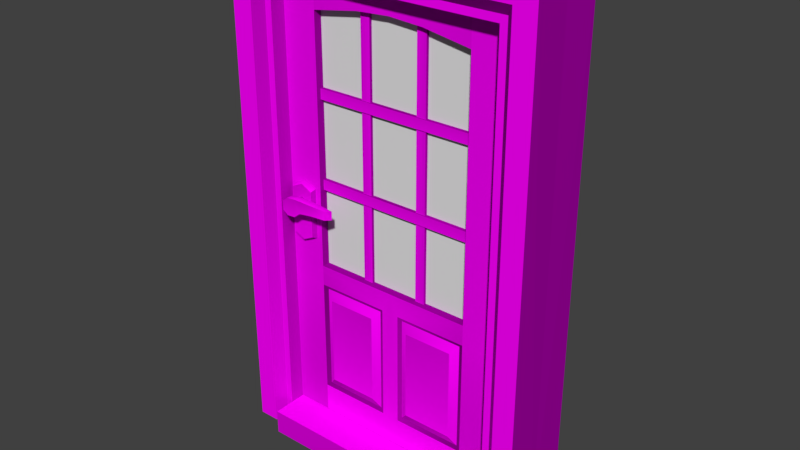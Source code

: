 # Source: doorWoodModernWindow.blend  (saved by Blender 2.81.16; exported with 4.5.12 LTS)
import bpy
from mathutils import Matrix  # noqa: F401  (used for matrix-valued properties, if any)

bpy.ops.wm.read_factory_settings(use_empty=True)
scene = bpy.context.scene
scene.name = 'Scene'

# ---- collections
col_collection_1 = bpy.data.collections.new('Collection 1'); scene.collection.children.link(col_collection_1)

# ---- images (referenced by path relative to the original .blend; pixels are not part of the script)
import os
ASSET_DIR = os.environ.get("B2B_ASSET_DIR", "")  # directory of the original .blend (textures are referenced by path, not embedded)
HERE = os.path.dirname(os.path.abspath(__file__))  # packed textures are extracted next to this script under _unpacked/

def load_image(name, relpath, width, height, colorspace="sRGB"):
    """Load a texture the original file referenced (path relative to the .blend, or extracted next to this script)."""
    p = next((c for c in (os.path.join(HERE, relpath), os.path.join(ASSET_DIR, relpath)) if relpath and os.path.exists(c)), "")
    if p:
        img = bpy.data.images.load(p, check_existing=True)
        img.name = name
    else:  # same state as the original file: an image datablock whose file is absent (Cycles renders it pink)
        img = bpy.data.images.new(name, width, height)
        img.source = "FILE"
        img.filepath = "//" + (relpath or name)
    img.colorspace_settings.name = colorspace
    return img
img_doors_modern_png = load_image('doors modern.png', 'Textures/doors modern.png', 1024, 1024, 'sRGB')

# ---- materials (node trees are filled in below, after node groups)
mat_vertexwood = bpy.data.materials.new('vertexWood')
mat_vertexwood.alpha_threshold = 0.0
mat_vertexwood.use_transparent_shadow = False
mat_vertexwood.diffuse_color = (0.3506, 0.1145, 0.04744, 1.0)
mat_vertexwood.roughness = 0.5
mat_vertexwood.specular_intensity = 0.2849
mat_vertexwood.line_color = (0.0, 0.0, 0.0, 1.0)
mat_glass = bpy.data.materials.new('glass')
mat_glass.use_transparent_shadow = False

# ---- node groups
ng_auto_smooth = bpy.data.node_groups.new('Auto Smooth', 'GeometryNodeTree')
_s = ng_auto_smooth.interface.new_socket(name='Geometry', in_out='OUTPUT', socket_type='NodeSocketGeometry')
_s = ng_auto_smooth.interface.new_socket(name='Geometry', in_out='INPUT', socket_type='NodeSocketGeometry')
_s = ng_auto_smooth.interface.new_socket(name='Angle', in_out='INPUT', socket_type='NodeSocketFloat')
_s.subtype = 'ANGLE'
_s.min_value = 0.0
_s.max_value = 3.142
ng_auto_smooth.is_modifier = True
_N = ng_auto_smooth.nodes; _L = ng_auto_smooth.links
n0 = _N.new('NodeGroupOutput'); n0.name = 'Group Output'; n0.location = (480, -100)
n1 = _N.new('NodeGroupInput'); n1.name = 'Group Input'; n1.location = (-420, -300)
n2 = _N.new('NodeGroupInput'); n2.name = 'Group Input.001'; n2.location = (-60, -100)
n3 = _N.new('GeometryNodeSetShadeSmooth'); n3.name = 'Set Shade Smooth'; n3.location = (120, -100)
n3.domain = 'EDGE'
n4 = _N.new('GeometryNodeSetShadeSmooth'); n4.name = 'Set Shade Smooth.001'; n4.location = (300, -100)
n5 = _N.new('GeometryNodeInputMeshEdgeAngle'); n5.name = 'Edge Angle'; n5.location = (-420, -220)
n6 = _N.new('GeometryNodeInputEdgeSmooth'); n6.name = 'Is Edge Smooth'; n6.location = (-60, -160)
n7 = _N.new('GeometryNodeInputShadeSmooth'); n7.name = 'Is Face Smooth'; n7.location = (-240, -340)
n8 = _N.new('FunctionNodeBooleanMath'); n8.name = 'Boolean Math'; n8.location = (-60, -220)
n9 = _N.new('FunctionNodeCompare'); n9.name = 'Compare'; n9.location = (-240, -180)
n9.operation = 'LESS_EQUAL'
_L.new(n5.outputs[0], n9.inputs[0])
_L.new(n4.outputs[0], n0.inputs[0])
_L.new(n1.outputs[1], n9.inputs[1])
_L.new(n9.outputs[0], n8.inputs[0])
_L.new(n7.outputs[0], n8.inputs[1])
_L.new(n2.outputs[0], n3.inputs[0])
_L.new(n6.outputs[0], n3.inputs[1])
_L.new(n3.outputs[0], n4.inputs[0])
_L.new(n8.outputs[0], n3.inputs[2])
n0.is_active_output = True

# ---- material node trees
mat_vertexwood.use_nodes = True; mat_vertexwood.node_tree.nodes.clear()
_N = mat_vertexwood.node_tree.nodes; _L = mat_vertexwood.node_tree.links
n0 = _N.new('ShaderNodeOutputMaterial'); n0.name = 'Material Output'; n0.location = (300, 300)
n1 = _N.new('ShaderNodeBsdfPrincipled'); n1.name = 'Principled BSDF'; n1.location = (-1, 288)
n1.distribution = 'GGX'
n1.subsurface_method = 'BURLEY'
n1.inputs[2].default_value = 0.4
n1.inputs[3].default_value = 1.45
n1.inputs[13].default_value = 0.0
n1.inputs[27].default_value = (0.0, 0.0, 0.0, 1.0)
n1.inputs[28].default_value = 1.0
n2 = _N.new('ShaderNodeMix'); n2.name = 'Mix'; n2.location = (169, 585)
n2.data_type = 'RGBA'
n2.blend_type = 'MULTIPLY'
n2.inputs[0].default_value = 1.0
n3 = _N.new('ShaderNodeTexImage'); n3.name = 'Image Texture'; n3.location = (-366, 407)
n3.image = img_doors_modern_png
n3.interpolation = 'Closest'
n4 = _N.new('ShaderNodeVertexColor'); n4.name = 'Vertex Color'; n4.location = (-70, 518)
_L.new(n1.outputs[0], n0.inputs[0])
_L.new(n4.outputs[0], n2.inputs[7])
_L.new(n2.outputs[2], n1.inputs[0])
_L.new(n3.outputs[0], n2.inputs[6])
n0.is_active_output = True
mat_glass.use_nodes = True; mat_glass.node_tree.nodes.clear()
_N = mat_glass.node_tree.nodes; _L = mat_glass.node_tree.links
n0 = _N.new('ShaderNodeOutputMaterial'); n0.name = 'Material Output'; n0.location = (300, 300)
n1 = _N.new('ShaderNodeBsdfPrincipled'); n1.name = 'Principled BSDF'; n1.location = (10, 300)
n1.distribution = 'GGX'
n1.subsurface_method = 'BURLEY'
n1.inputs[3].default_value = 1.45
n1.inputs[27].default_value = (0.0, 0.0, 0.0, 1.0)
n1.inputs[28].default_value = 1.0
_L.new(n1.outputs[0], n0.inputs[0])
n0.is_active_output = True

# ---- world
world_world = bpy.data.worlds.new('World'); scene.world = world_world
world_world.color = (0.05088, 0.05088, 0.05088)
world_world.use_sun_shadow = False
world_world.sun_shadow_jitter_overblur = 0.0
world_world.cycles.sampling_method = 'MANUAL'

# ---- meshes
me_cube_002 = bpy.data.meshes.new('Cube.002')
me_cube_002.from_pydata([(0.4861, -0.1159, -0.04915), (0.4861, -0.1159, 1.705), (0.4583, -0.1994, 0.04234), (0.4583, -0.1994, -0.04915), (0.6037, -0.1489, 1.829), (0.4583, -0.1159, 1.678), (0.4583, -0.1159, -0.04915), (0.6001, -0.1489, -0.04915), (0.5195, -0.1489, 1.746), (0.5195, -0.1489, -0.04915), (-2.086e-07, -0.1159, 1.678), (-2.384e-07, -0.1159, 1.705), (0.0, -0.1489, 1.829), (0.0, -0.1489, 1.746), (0.6011, 0.0, 1.831), (0.6011, 0.0, -0.04915), (-1.192e-07, 0.0, 1.831), (0.0, -0.1994, 0.04234), (0.0, -0.1994, -0.04915), (0.4583, 0.0, 1.678), (-1.937e-07, 0.0, 1.678), (0.4583, 0.0, 0.04234), (0.4583, 0.0, -0.04915), (0.0, 0.0, 0.04234)], [], [(15, 14, 4, 7), (19, 22, 6, 5), (17, 18, 3, 2), (7, 4, 8, 9), (0, 1, 5, 6), (9, 8, 1, 0), (8, 13, 11, 1), (1, 11, 10, 5), (4, 12, 13, 8), (19, 5, 10, 20), (14, 16, 12, 4), (17, 2, 21, 23), (2, 3, 22, 21)])
_uv = me_cube_002.uv_layers.new(name='UVMap')
_uv.uv.foreach_set('vector', [0.4547, 0.6203, 0.4538, 0.6056, 0.4548, 0.6055, 0.4554, 0.6204, 0.4545, 0.6072, 0.4551, 0.6198, 0.4558, 0.62, 0.4554, 0.6072, 0.3869, 0.6081, 0.3869, 0.6087, 0.3859, 0.6098, 0.3859, 0.6092, 0.4515, 0.6173, 0.4509, 0.603, 0.4512, 0.6037, 0.4517, 0.6171, 0.4517, 0.617, 0.4512, 0.6039, 0.4514, 0.6042, 0.4518, 0.617, 0.4517, 0.6171, 0.4512, 0.6037, 0.4512, 0.6039, 0.4517, 0.617, 0.4512, 0.6037, 0.4526, 0.6039, 0.4526, 0.6041, 0.4512, 0.6039, 0.4512, 0.6039, 0.4526, 0.6041, 0.4527, 0.6043, 0.4514, 0.6042, 0.4509, 0.603, 0.4526, 0.6034, 0.4526, 0.6039, 0.4512, 0.6037, 0.4545, 0.6072, 0.4554, 0.6072, 0.4567, 0.6073, 0.4559, 0.6074, 0.4538, 0.6056, 0.4557, 0.606, 0.4565, 0.6059, 0.4548, 0.6055, 0.3869, 0.6081, 0.3859, 0.6092, 0.3859, 0.6092, 0.3869, 0.6081, 0.3859, 0.6092, 0.3859, 0.6098, 0.3859, 0.6098, 0.3859, 0.6092])
_ca = me_cube_002.color_attributes.new('Col', 'BYTE_COLOR', 'CORNER')
_ca.data.foreach_set('color', [0.3968, 0.3968, 0.3968, 1.0, 0.402, 0.402, 0.402, 1.0, 0.402, 0.402, 0.402, 1.0, 0.3968, 0.3968, 0.3968, 1.0, 0.5333, 0.5333, 0.5333, 1.0, 0.552, 0.552, 0.552, 1.0, 0.5395, 0.5395, 0.5395, 1.0, 0.5333, 0.5333, 0.5333, 1.0, 0.7305, 0.7305, 0.7305, 1.0, 0.6867, 0.6867, 0.6867, 1.0, 0.7379, 0.7379, 0.7379, 1.0, 0.7529, 0.7529, 0.7529, 1.0, 1.0, 1.0, 1.0, 1.0, 1.0, 1.0, 1.0, 1.0, 1.0, 1.0, 1.0, 1.0, 1.0, 1.0, 1.0, 1.0, 1.0, 1.0, 1.0, 1.0, 1.0, 1.0, 1.0, 1.0, 1.0, 1.0, 1.0, 1.0, 1.0, 1.0, 1.0, 1.0, 0.7529, 0.7529, 0.7529, 1.0, 0.5029, 0.5029, 0.5029, 1.0, 0.5029, 0.5029, 0.5029, 1.0, 0.7529, 0.7529, 0.7529, 1.0, 0.5029, 0.5029, 0.5029, 1.0, 0.2831, 0.2831, 0.2831, 1.0, 0.2542, 0.2542, 0.2542, 1.0, 0.5029, 0.5029, 0.5029, 1.0, 1.0, 1.0, 1.0, 1.0, 1.0, 1.0, 1.0, 1.0, 1.0, 1.0, 1.0, 1.0, 1.0, 1.0, 1.0, 1.0, 1.0, 1.0, 1.0, 1.0, 1.0, 1.0, 1.0, 1.0, 1.0, 1.0, 1.0, 1.0, 1.0, 1.0, 1.0, 1.0, 0.5333, 0.5333, 0.5333, 1.0, 0.5333, 0.5333, 0.5333, 1.0, 0.5029, 0.5029, 0.5029, 1.0, 0.5029, 0.5029, 0.5029, 1.0, 0.402, 0.402, 0.402, 1.0, 0.4179, 0.4179, 0.4179, 1.0, 0.4179, 0.4179, 0.4179, 1.0, 0.402, 0.402, 0.402, 1.0, 1.0, 1.0, 1.0, 1.0, 1.0, 1.0, 1.0, 1.0, 1.0, 1.0, 1.0, 1.0, 1.0, 1.0, 1.0, 1.0, 0.162, 0.162, 0.162, 1.0, 0.162, 0.162, 0.162, 1.0, 0.162, 0.162, 0.162, 1.0, 0.162, 0.162, 0.162, 1.0])
me_cube_002.materials.append(mat_vertexwood)
me_cube_002.use_remesh_preserve_volume = False
me_cube_002.use_remesh_preserve_attributes = False
me_cube_002.use_mirror_vertex_groups = False
me_cube_002.use_paint_bone_selection = False
me_cube_002.use_paint_mask = True
me_cube_002.update()
me_cube = bpy.data.meshes.new('Cube')
me_cube.from_pydata([(0.001503, -0.05605, 0.04442), (0.001503, -0.05605, 1.666), (-0.1378, -0.05605, 0.15), (-0.4223, -0.05605, 0.5762), (-0.4223, -0.05605, 0.15), (-0.1547, -0.04882, 0.5625), (-0.1547, -0.04882, 0.1637), (-0.4076, -0.04882, 0.1637), (-0.4076, -0.04882, 0.5625), (-0.1849, -0.06525, 0.1968), (-0.1849, -0.06525, 0.5294), (-0.3773, -0.06525, 0.5294), (-0.3773, -0.06525, 0.1968), (-0.1378, -0.05605, 1.565), (0.001503, -0.05605, 1.606), (0.001503, -0.05605, 0.1528), (0.001503, -0.05605, 0.6542), (-0.1378, -0.05605, 0.6519), (0.001503, -0.05605, 0.575), (-0.1378, -0.05605, 0.5762), (-0.1378, -0.05605, 1.666), (-0.1378, -0.05605, 0.04442), (-0.3598, -0.03493, 0.6438), (-0.3216, -0.03493, 0.6438), (-0.3598, -0.03493, 1.606), (-0.3216, -0.03493, 1.606), (-0.1332, -0.03872, 1.264), (-0.1332, -0.03872, 1.302), (-0.1332, -0.03872, 0.9396), (-0.1332, -0.03872, 0.9778), (-0.1261, -0.02382, 0.6396), (-0.1261, -0.02382, 1.617), (-0.3244, -0.05605, 1.666), (-0.3244, -0.05605, 1.594), (-0.916, -0.05605, 0.04442), (-0.916, -0.05605, 1.666), (-0.4572, -0.05605, 1.666), (-0.4572, -0.05605, 0.04442), (-0.7767, -0.05605, 0.15), (-0.4922, -0.05605, 0.5762), (-0.4922, -0.05605, 0.15), (-0.7598, -0.04882, 0.5625), (-0.7598, -0.04882, 0.1637), (-0.5069, -0.04882, 0.1637), (-0.5069, -0.04882, 0.5625), (-0.7295, -0.06525, 0.1968), (-0.7295, -0.06525, 0.5294), (-0.5372, -0.06525, 0.5294), (-0.5372, -0.06525, 0.1968), (-0.4572, -0.05605, 0.6519), (-0.7767, -0.05605, 1.565), (-0.4572, -0.05605, 1.602), (-0.916, -0.05605, 1.606), (-0.916, -0.05605, 0.1528), (-0.916, -0.05605, 0.6542), (-0.7767, -0.05605, 0.6519), (-0.916, -0.05605, 0.575), (-0.7767, -0.05605, 0.5762), (-0.7767, -0.05605, 1.666), (-0.7767, -0.05605, 0.04442), (-0.4572, -0.05605, 0.151), (-0.5547, -0.03493, 0.6438), (-0.5928, -0.03493, 0.6438), (-0.5547, -0.03493, 1.606), (-0.5928, -0.03493, 1.606), (-0.7812, -0.03872, 1.264), (-0.7812, -0.03872, 1.302), (-0.4572, -0.03872, 1.264), (-0.4572, -0.03872, 1.302), (-0.7812, -0.03872, 0.9396), (-0.7812, -0.03872, 0.9778), (-0.4572, -0.03872, 0.9396), (-0.4572, -0.03872, 0.9778), (-0.7883, -0.02382, 0.6396), (-0.7883, -0.02382, 1.617), (-0.4572, -0.02382, 1.617), (-0.4572, -0.02382, 0.6396), (-0.59, -0.05605, 1.666), (-0.59, -0.05605, 1.594), (0.001503, 0.05605, 0.04442), (0.001503, 0.05605, 1.666), (-0.1378, 0.05605, 0.15), (-0.4223, 0.05605, 0.5762), (-0.4223, 0.05605, 0.15), (-0.1547, 0.04882, 0.5625), (-0.1547, 0.04882, 0.1637), (-0.4076, 0.04882, 0.1637), (-0.4076, 0.04882, 0.5625), (-0.1849, 0.06525, 0.1968), (-0.1849, 0.06525, 0.5294), (-0.3773, 0.06525, 0.5294), (-0.3773, 0.06525, 0.1968), (-0.1378, 0.05605, 1.565), (0.001503, 0.0, 0.04442), (0.001503, 0.05605, 1.606), (0.001503, 0.05605, 0.1528), (0.001503, 0.05605, 0.6542), (-0.1378, 0.05605, 0.6519), (0.001503, 0.05605, 0.575), (-0.1378, 0.05605, 0.5762), (0.001503, 0.0, 0.1528), (0.001503, 0.0, 1.666), (0.001503, 0.0, 1.606), (0.001503, 0.0, 0.6542), (0.001503, 0.0, 0.575), (-0.1378, 0.05605, 1.666), (-0.1161, 0.0, 1.666), (-0.1378, 0.05605, 0.04442), (-0.1161, 0.0, 0.04442), (-0.1378, 0.0, 0.6519), (-0.1378, 0.0, 1.565), (-0.3598, 0.03493, 0.6438), (-0.3216, 0.03493, 0.6438), (-0.3216, 0.0, 0.6438), (-0.3598, 0.0, 0.6438), (-0.3216, 0.0, 1.606), (-0.3598, 0.0, 1.606), (-0.3598, 0.03493, 1.606), (-0.3216, 0.03493, 1.606), (-0.1332, 0.03872, 1.264), (-0.1332, 0.03872, 1.302), (-0.1332, 0.0, 1.302), (-0.1332, 0.0, 1.264), (-0.1332, 0.03872, 0.9396), (-0.1332, 0.03872, 0.9778), (-0.1332, 0.0, 0.9778), (-0.1332, 0.0, 0.9396), (-0.1261, 0.02382, 0.6396), (-0.1261, 0.02382, 1.617), (-0.3244, 0.05605, 1.666), (-0.3244, 0.05605, 1.594), (-0.3156, 0.0, 1.666), (-0.3244, 0.0, 1.594), (-0.916, 0.05605, 0.04442), (-0.916, 0.05605, 1.666), (-0.4572, 0.05605, 1.666), (-0.4572, 0.05605, 0.04442), (-0.7767, 0.05605, 0.15), (-0.4922, 0.05605, 0.5762), (-0.4922, 0.05605, 0.15), (-0.7598, 0.04882, 0.5625), (-0.7598, 0.04882, 0.1637), (-0.5069, 0.04882, 0.1637), (-0.5069, 0.04882, 0.5625), (-0.7295, 0.06525, 0.1968), (-0.7295, 0.06525, 0.5294), (-0.5372, 0.06525, 0.5294), (-0.5372, 0.06525, 0.1968), (-0.4572, 0.05605, 0.6519), (-0.7767, 0.05605, 1.565), (-0.4572, 0.05605, 1.602), (-0.916, 0.0, 0.04442), (-0.4572, 0.0, 0.04442), (-0.4572, 0.0, 1.666), (-0.916, 0.05605, 1.606), (-0.916, 0.05605, 0.1528), (-0.916, 0.05605, 0.6542), (-0.7767, 0.05605, 0.6519), (-0.916, 0.05605, 0.575), (-0.7767, 0.05605, 0.5762), (-0.916, 0.0, 0.1528), (-0.916, 0.0, 1.666), (-0.916, 0.0, 1.606), (-0.916, 0.0, 0.6542), (-0.916, 0.0, 0.575), (-0.7767, 0.05605, 1.666), (-0.7984, 0.0, 1.666), (-0.7767, 0.05605, 0.04442), (-0.7984, 0.0, 0.04442), (-0.4572, 0.05605, 0.151), (-0.7767, 0.0, 0.6519), (-0.4572, 0.0, 0.6519), (-0.7767, 0.0, 1.565), (-0.4572, 0.0, 1.602), (-0.5547, 0.03493, 0.6438), (-0.5928, 0.03493, 0.6438), (-0.5928, 0.0, 0.6438), (-0.5547, 0.0, 0.6438), (-0.5928, 0.0, 1.606), (-0.5547, 0.0, 1.606), (-0.5547, 0.03493, 1.606), (-0.5928, 0.03493, 1.606), (-0.7812, 0.03872, 1.264), (-0.7812, 0.03872, 1.302), (-0.7812, 0.0, 1.302), (-0.7812, 0.0, 1.264), (-0.4572, 0.0, 1.302), (-0.4572, 0.0, 1.264), (-0.4572, 0.03872, 1.264), (-0.4572, 0.03872, 1.302), (-0.7812, 0.03872, 0.9396), (-0.7812, 0.03872, 0.9778), (-0.7812, 0.0, 0.9778), (-0.7812, 0.0, 0.9396), (-0.4572, 0.0, 0.9778), (-0.4572, 0.0, 0.9396), (-0.4572, 0.03872, 0.9396), (-0.4572, 0.03872, 0.9778), (-0.7883, 0.02382, 0.6396), (-0.7883, 0.02382, 1.617), (-0.4572, 0.02382, 1.617), (-0.4572, 0.02382, 0.6396), (-0.59, 0.05605, 1.666), (-0.59, 0.05605, 1.594), (-0.5989, 0.0, 1.666), (-0.59, 0.0, 1.594), (-0.8933, -0.07616, 0.7621), (-0.8933, -0.07616, 0.9333), (-0.8057, -0.07616, 0.7621), (-0.8057, -0.07616, 0.9333), (-0.8495, -0.07616, 0.7415), (-0.8495, -0.07616, 0.9539), (-0.9056, -0.03229, 0.7455), (-0.9056, -0.03229, 0.9499), (-0.7934, -0.03229, 0.7455), (-0.7934, -0.03229, 0.9499), (-0.8495, -0.03229, 0.9745), (-0.8495, -0.03229, 0.7209), (-0.8879, -0.1348, 0.9005), (-0.8879, -0.1348, 0.8664), (-0.8495, -0.05558, 0.9057), (-0.8495, -0.1119, 0.9057), (-0.8337, -0.05558, 0.8992), (-0.8337, -0.1119, 0.8992), (-0.8272, -0.05558, 0.8835), (-0.8272, -0.1119, 0.8835), (-0.8337, -0.05558, 0.8677), (-0.8337, -0.1119, 0.8677), (-0.8495, -0.05558, 0.8612), (-0.8495, -0.1119, 0.8612), (-0.8652, -0.05558, 0.8677), (-0.8652, -0.1119, 0.8677), (-0.8718, -0.05558, 0.8835), (-0.8718, -0.1119, 0.8835), (-0.8652, -0.05558, 0.8992), (-0.8652, -0.1119, 0.8992), (-0.8879, -0.1055, 0.8664), (-0.8879, -0.1055, 0.9005), (-0.6949, -0.1254, 0.8791), (-0.6949, -0.1254, 0.913), (-0.6778, -0.1055, 0.8784), (-0.6778, -0.1055, 0.9112), (-0.8677, -0.1055, 0.9159), (-0.8335, -0.1055, 0.9204), (-0.8335, -0.1055, 0.853), (-0.8677, -0.1055, 0.851), (-0.8335, -0.1348, 0.9204), (-0.8677, -0.1348, 0.9159), (-0.8677, -0.1348, 0.851), (-0.8335, -0.1348, 0.853), (-0.8081, -0.1055, 0.9202), (-0.7481, -0.1055, 0.9188), (-0.7481, -0.1055, 0.8814), (-0.8081, -0.1055, 0.8733), (-0.7485, -0.1338, 0.9183), (-0.8081, -0.1348, 0.9202), (-0.8081, -0.1348, 0.8733), (-0.7485, -0.1338, 0.8804), (-0.8933, 0.07616, 0.7621), (-0.8933, 0.07616, 0.9333), (-0.8057, 0.07616, 0.7621), (-0.8057, 0.07616, 0.9333), (-0.8495, 0.07616, 0.7415), (-0.8495, 0.07616, 0.9539), (-0.9056, 0.03229, 0.7455), (-0.9056, 0.03229, 0.9499), (-0.7934, 0.03229, 0.7455), (-0.7934, 0.03229, 0.9499), (-0.8495, 0.03229, 0.9745), (-0.8495, 0.03229, 0.7209), (-0.8879, 0.1348, 0.9005), (-0.8879, 0.1348, 0.8664), (-0.8495, 0.05558, 0.9057), (-0.8495, 0.1119, 0.9057), (-0.8337, 0.05558, 0.8992), (-0.8337, 0.1119, 0.8992), (-0.8272, 0.05558, 0.8835), (-0.8272, 0.1119, 0.8835), (-0.8337, 0.05558, 0.8677), (-0.8337, 0.1119, 0.8677), (-0.8495, 0.05558, 0.8612), (-0.8495, 0.1119, 0.8612), (-0.8652, 0.05558, 0.8677), (-0.8652, 0.1119, 0.8677), (-0.8718, 0.05558, 0.8835), (-0.8718, 0.1119, 0.8835), (-0.8652, 0.05558, 0.8992), (-0.8652, 0.1119, 0.8992), (-0.8879, 0.1055, 0.8664), (-0.8879, 0.1055, 0.9005), (-0.6949, 0.1254, 0.8791), (-0.6949, 0.1254, 0.913), (-0.6778, 0.1055, 0.8784), (-0.6778, 0.1055, 0.9112), (-0.8677, 0.1055, 0.9159), (-0.8335, 0.1055, 0.9204), (-0.8335, 0.1055, 0.853), (-0.8677, 0.1055, 0.851), (-0.8335, 0.1348, 0.9204), (-0.8677, 0.1348, 0.9159), (-0.8677, 0.1348, 0.851), (-0.8335, 0.1348, 0.853), (-0.8081, 0.1055, 0.9202), (-0.7481, 0.1055, 0.9188), (-0.7481, 0.1055, 0.8814), (-0.8081, 0.1055, 0.8733), (-0.7485, 0.1338, 0.9183), (-0.8081, 0.1348, 0.9202), (-0.8081, 0.1348, 0.8733), (-0.7485, 0.1338, 0.8804)], [], [(2, 15, 18, 19), (17, 49, 3, 19), (2, 19, 5, 6), (100, 104, 18, 15), (37, 21, 2, 4), (49, 60, 4, 3), (9, 10, 11, 12), (3, 4, 7, 8), (4, 2, 6, 7), (19, 3, 8, 5), (6, 5, 10, 9), (5, 8, 11, 10), (8, 7, 12, 11), (7, 6, 9, 12), (17, 16, 14, 13), (0, 21, 108, 93), (32, 20, 106, 131), (14, 1, 20, 13), (18, 16, 17, 19), (100, 15, 0, 93), (101, 1, 14, 102), (103, 16, 18, 104), (103, 102, 14, 16), (33, 32, 36, 51), (106, 20, 1, 101), (108, 21, 37, 152), (60, 37, 4), (0, 15, 2, 21), (13, 110, 109, 17), (33, 132, 110, 13), (17, 109, 171, 49), (23, 22, 114, 113), (25, 115, 116, 24), (113, 115, 25, 23), (22, 24, 116, 114), (23, 25, 24, 22), (27, 26, 122, 121), (121, 186, 68, 27), (26, 67, 187, 122), (27, 68, 67, 26), (29, 28, 126, 125), (125, 194, 72, 29), (28, 71, 195, 126), (29, 72, 71, 28), (30, 31, 75, 76), (51, 173, 132, 33), (13, 20, 32, 33), (36, 32, 131, 153), (38, 57, 56, 53), (55, 57, 39, 49), (38, 42, 41, 57), (160, 53, 56, 164), (37, 40, 38, 59), (49, 39, 40, 60), (45, 48, 47, 46), (39, 44, 43, 40), (40, 43, 42, 38), (57, 41, 44, 39), (42, 45, 46, 41), (41, 46, 47, 44), (44, 47, 48, 43), (43, 48, 45, 42), (55, 50, 52, 54), (34, 151, 168, 59), (77, 204, 166, 58), (52, 50, 58, 35), (56, 57, 55, 54), (160, 151, 34, 53), (161, 162, 52, 35), (163, 164, 56, 54), (163, 54, 52, 162), (78, 51, 36, 77), (166, 161, 35, 58), (168, 152, 37, 59), (60, 40, 37), (34, 59, 38, 53), (50, 55, 170, 172), (78, 50, 172, 205), (55, 49, 171, 170), (62, 176, 177, 61), (64, 63, 179, 178), (176, 62, 64, 178), (61, 177, 179, 63), (62, 61, 63, 64), (66, 184, 185, 65), (68, 67, 187, 186), (184, 66, 68, 186), (65, 185, 187, 67), (66, 65, 67, 68), (70, 192, 193, 69), (72, 71, 195, 194), (192, 70, 72, 194), (69, 193, 195, 71), (70, 69, 71, 72), (73, 76, 75, 74), (51, 78, 205, 173), (50, 78, 77, 58), (36, 153, 204, 77), (81, 99, 98, 95), (97, 99, 82, 148), (81, 85, 84, 99), (100, 95, 98, 104), (136, 83, 81, 107), (148, 82, 83, 169), (88, 91, 90, 89), (82, 87, 86, 83), (83, 86, 85, 81), (99, 84, 87, 82), (85, 88, 89, 84), (84, 89, 90, 87), (87, 90, 91, 86), (86, 91, 88, 85), (97, 92, 94, 96), (79, 93, 108, 107), (129, 131, 106, 105), (94, 92, 105, 80), (98, 99, 97, 96), (100, 93, 79, 95), (101, 102, 94, 80), (103, 104, 98, 96), (103, 96, 94, 102), (130, 150, 135, 129), (106, 101, 80, 105), (108, 152, 136, 107), (169, 83, 136), (79, 107, 81, 95), (92, 97, 109, 110), (130, 92, 110, 132), (97, 148, 171, 109), (112, 113, 114, 111), (118, 117, 116, 115), (113, 112, 118, 115), (111, 114, 116, 117), (112, 111, 117, 118), (120, 121, 122, 119), (121, 120, 189, 186), (119, 122, 187, 188), (120, 119, 188, 189), (124, 125, 126, 123), (125, 124, 197, 194), (123, 126, 195, 196), (124, 123, 196, 197), (127, 201, 200, 128), (150, 130, 132, 173), (92, 130, 129, 105), (135, 153, 131, 129), (137, 155, 158, 159), (157, 148, 138, 159), (137, 159, 140, 141), (160, 164, 158, 155), (136, 167, 137, 139), (148, 169, 139, 138), (144, 145, 146, 147), (138, 139, 142, 143), (139, 137, 141, 142), (159, 138, 143, 140), (141, 140, 145, 144), (140, 143, 146, 145), (143, 142, 147, 146), (142, 141, 144, 147), (157, 156, 154, 149), (133, 167, 168, 151), (202, 165, 166, 204), (154, 134, 165, 149), (158, 156, 157, 159), (160, 155, 133, 151), (161, 134, 154, 162), (163, 156, 158, 164), (163, 162, 154, 156), (203, 202, 135, 150), (166, 165, 134, 161), (168, 167, 136, 152), (169, 136, 139), (133, 155, 137, 167), (149, 172, 170, 157), (203, 205, 172, 149), (157, 170, 171, 148), (175, 174, 177, 176), (181, 178, 179, 180), (176, 178, 181, 175), (174, 180, 179, 177), (175, 181, 180, 174), (183, 182, 185, 184), (189, 186, 187, 188), (184, 186, 189, 183), (182, 188, 187, 185), (183, 189, 188, 182), (191, 190, 193, 192), (197, 194, 195, 196), (192, 194, 197, 191), (190, 196, 195, 193), (191, 197, 196, 190), (198, 199, 200, 201), (150, 173, 205, 203), (149, 165, 202, 203), (135, 202, 204, 153), (214, 215, 209, 208), (210, 211, 207, 206), (217, 214, 208, 210), (216, 213, 207, 211), (215, 216, 211, 209), (212, 217, 210, 206), (208, 209, 211, 210), (206, 207, 213, 212), (238, 239, 254, 257), (252, 251, 241, 240), (220, 221, 223, 222), (236, 237, 242, 245), (222, 223, 225, 224), (236, 245, 248, 219), (244, 253, 256, 249), (224, 225, 227, 226), (248, 247, 218, 219), (226, 227, 229, 228), (240, 241, 239, 238), (228, 229, 231, 230), (256, 255, 246, 249), (244, 243, 250, 253), (230, 231, 233, 232), (223, 221, 235, 233, 231, 229, 227, 225), (219, 218, 237, 236), (232, 233, 235, 234), (250, 243, 246, 255), (242, 237, 218, 247), (234, 235, 221, 220), (220, 222, 224, 226, 228, 230, 232, 234), (243, 244, 245, 242), (247, 248, 249, 246), (244, 249, 248, 245), (242, 247, 246, 243), (252, 240, 238, 257), (251, 252, 253, 250), (255, 256, 257, 254), (252, 257, 256, 253), (250, 255, 254, 251), (241, 251, 254, 239), (266, 260, 261, 267), (262, 258, 259, 263), (269, 262, 260, 266), (268, 263, 259, 265), (267, 261, 263, 268), (264, 258, 262, 269), (260, 262, 263, 261), (258, 264, 265, 259), (290, 309, 306, 291), (304, 292, 293, 303), (272, 274, 275, 273), (288, 297, 294, 289), (274, 276, 277, 275), (288, 271, 300, 297), (296, 301, 308, 305), (276, 278, 279, 277), (300, 271, 270, 299), (278, 280, 281, 279), (292, 290, 291, 293), (280, 282, 283, 281), (308, 301, 298, 307), (296, 305, 302, 295), (282, 284, 285, 283), (275, 277, 279, 281, 283, 285, 287, 273), (271, 288, 289, 270), (284, 286, 287, 285), (302, 307, 298, 295), (294, 299, 270, 289), (286, 272, 273, 287), (272, 286, 284, 282, 280, 278, 276, 274), (295, 294, 297, 296), (299, 298, 301, 300), (296, 297, 300, 301), (294, 295, 298, 299), (304, 309, 290, 292), (303, 302, 305, 304), (307, 306, 309, 308), (304, 305, 308, 309), (302, 303, 306, 307), (293, 291, 306, 303)])
me_cube.polygons.foreach_set('use_smooth', [True] * 276)
me_cube.polygons.foreach_set('material_index', [0, 0, 0, 0, 0, 0, 0, 0, 0, 0, 0, 0, 0, 0, 0, 0, 0, 0, 0, 0, 0, 0, 0, 0, 0, 0, 0, 0, 0, 0, 0, 0, 0, 0, 0, 0, 0, 0, 0, 0, 0, 0, 0, 0, 1, 0, 0, 0, 0, 0, 0, 0, 0, 0, 0, 0, 0, 0, 0, 0, 0, 0, 0, 0, 0, 0, 0, 0, 0, 0, 0, 0, 0, 0, 0, 0, 0, 0, 0, 0, 0, 0, 0, 0, 0, 0, 0, 0, 0, 0, 0, 0, 0, 0, 1, 0, 0, 0, 0, 0, 0, 0, 0, 0, 0, 0, 0, 0, 0, 0, 0, 0, 0, 0, 0, 0, 0, 0, 0, 0, 0, 0, 0, 0, 0, 0, 0, 0, 0, 0, 0, 0, 0, 0, 0, 0, 0, 0, 0, 0, 0, 0, 1, 0, 0, 0, 0, 0, 0, 0, 0, 0, 0, 0, 0, 0, 0, 0, 0, 0, 0, 0, 0, 0, 0, 0, 0, 0, 0, 0, 0, 0, 0, 0, 0, 0, 0, 0, 0, 0, 0, 0, 0, 0, 0, 0, 0, 0, 0, 0, 0, 0, 1, 0, 0, 0, 0, 0, 0, 0, 0, 0, 0, 0, 0, 0, 0, 0, 0, 0, 0, 0, 0, 0, 0, 0, 0, 0, 0, 0, 0, 0, 0, 0, 0, 0, 0, 0, 0, 0, 0, 0, 0, 0, 0, 0, 0, 0, 0, 0, 0, 0, 0, 0, 0, 0, 0, 0, 0, 0, 0, 0, 0, 0, 0, 0, 0, 0, 0, 0, 0, 0, 0, 0, 0, 0, 0, 0, 0, 0, 0, 0, 0, 0, 0, 0])
_k = set([(2, 4), (2, 19), (3, 4), (3, 19), (5, 6), (5, 8), (6, 7), (7, 8), (9, 10), (9, 12), (10, 11), (11, 12), (38, 40), (38, 57), (39, 40), (39, 57), (41, 42), (41, 44), (42, 43), (43, 44), (45, 46), (45, 48), (46, 47), (47, 48), (81, 83), (81, 99), (82, 83), (82, 99), (84, 85), (84, 87), (85, 86), (86, 87), (88, 89), (88, 91), (89, 90), (90, 91), (137, 139), (137, 159), (138, 139), (138, 159), (140, 141), (140, 143), (141, 142), (142, 143), (144, 145), (144, 147), (145, 146), (146, 147)])
me_cube.attributes.new('sharp_edge', 'BOOLEAN', 'EDGE').data.foreach_set('value', [ (min(e.vertices), max(e.vertices)) in _k for e in me_cube.edges])
_uv = me_cube.uv_layers.new(name='UVMap')
_uv.uv.foreach_set('vector', [0.3706, 0.8999, 0.3706, 0.8999, 0.3709, 0.8999, 0.3709, 0.9, 0.371, 0.9, 0.371, 0.9004, 0.3709, 0.9003, 0.3709, 0.9, 0.3707, 0.9, 0.3709, 0.9, 0.3709, 0.9, 0.3707, 0.9, 0.3706, 0.8976, 0.3709, 0.8976, 0.3709, 0.899, 0.3706, 0.899, 0.3706, 0.9004, 0.3706, 0.9001, 0.3707, 0.9, 0.3707, 0.9003, 0.3709, 0.9004, 0.3707, 0.9004, 0.3707, 0.9003, 0.3709, 0.9003, 0.3707, 0.9, 0.3708, 0.9, 0.3708, 0.9003, 0.3707, 0.9003, 0.3709, 0.9003, 0.3707, 0.9003, 0.3707, 0.9003, 0.3709, 0.9003, 0.3707, 0.9003, 0.3707, 0.9, 0.3707, 0.9, 0.3707, 0.9003, 0.3709, 0.9, 0.3709, 0.9003, 0.3709, 0.9003, 0.3709, 0.9, 0.3707, 0.9, 0.3709, 0.9, 0.3708, 0.9, 0.3707, 0.9, 0.3709, 0.9, 0.3709, 0.9003, 0.3708, 0.9003, 0.3708, 0.9, 0.3709, 0.9003, 0.3707, 0.9003, 0.3707, 0.9003, 0.3708, 0.9003, 0.3707, 0.9003, 0.3707, 0.9, 0.3707, 0.9, 0.3707, 0.9003, 0.3712, 0.8999, 0.3712, 0.8999, 0.3715, 0.8999, 0.3715, 0.9, 0.3678, 0.9018, 0.3679, 0.9018, 0.3679, 0.9032, 0.3678, 0.9032, 0.3741, 0.9018, 0.3742, 0.9018, 0.3742, 0.9032, 0.3741, 0.9032, 0.3715, 0.8999, 0.3715, 0.9, 0.3715, 0.9001, 0.3715, 0.9, 0.3709, 0.899, 0.3709, 0.899, 0.3709, 0.899, 0.3709, 0.899, 0.3706, 0.8976, 0.3706, 0.899, 0.3701, 0.899, 0.3701, 0.8976, 0.3722, 0.8976, 0.3722, 0.899, 0.3715, 0.899, 0.3715, 0.8976, 0.371, 0.8976, 0.371, 0.899, 0.3709, 0.899, 0.3709, 0.8976, 0.3712, 0.8976, 0.3715, 0.8976, 0.3715, 0.899, 0.3712, 0.899, 0.3715, 0.9002, 0.3715, 0.9002, 0.3715, 0.9004, 0.3715, 0.9003, 0.3742, 0.9032, 0.3742, 0.9018, 0.3744, 0.9018, 0.3744, 0.9032, 0.3679, 0.9032, 0.3679, 0.9018, 0.3683, 0.9018, 0.3683, 0.9032, 0.3707, 0.9004, 0.3706, 0.9004, 0.3707, 0.9003, 0.3706, 0.9, 0.3706, 0.899, 0.3706, 0.899, 0.3706, 0.9001, 0.3715, 0.9, 0.3715, 0.9, 0.3712, 0.8999, 0.3712, 0.8999, 0.3715, 0.9002, 0.3715, 0.9002, 0.3715, 0.9, 0.3715, 0.9, 0.371, 0.9, 0.371, 0.9, 0.371, 0.9004, 0.371, 0.9004, 0.3666, 0.9018, 0.3666, 0.9023, 0.3666, 0.9023, 0.3666, 0.9018, 0.3666, 0.9018, 0.3666, 0.9018, 0.3666, 0.9023, 0.3666, 0.9023, 0.3666, 0.9018, 0.3666, 0.9018, 0.3666, 0.9018, 0.3666, 0.9018, 0.3666, 0.9023, 0.3666, 0.9023, 0.3666, 0.9023, 0.3666, 0.9023, 0.3666, 0.9018, 0.3666, 0.9018, 0.3666, 0.9023, 0.3666, 0.9023, 0.3666, 0.9018, 0.3666, 0.9023, 0.3666, 0.9023, 0.3666, 0.9018, 0.3666, 0.9018, 0.3666, 0.9018, 0.3666, 0.9018, 0.3666, 0.9018, 0.3666, 0.9023, 0.3666, 0.9023, 0.3666, 0.9023, 0.3666, 0.9023, 0.3666, 0.9018, 0.3666, 0.9018, 0.3666, 0.9023, 0.3666, 0.9023, 0.3666, 0.9018, 0.3666, 0.9023, 0.3666, 0.9023, 0.3666, 0.9018, 0.3666, 0.9018, 0.3666, 0.9018, 0.3666, 0.9018, 0.3666, 0.9018, 0.3666, 0.9023, 0.3666, 0.9023, 0.3666, 0.9023, 0.3666, 0.9023, 0.3666, 0.9018, 0.3666, 0.9018, 0.3666, 0.9023, 0.3666, 0.9023, 0.4147, 0.8169, 0.4149, 0.8169, 0.4149, 0.8172, 0.4147, 0.8172, 0.3715, 0.9003, 0.3715, 0.9003, 0.3715, 0.9002, 0.3715, 0.9002, 0.3715, 0.9, 0.3715, 0.9001, 0.3715, 0.9002, 0.3715, 0.9002, 0.3739, 0.9018, 0.3741, 0.9018, 0.3741, 0.9032, 0.3739, 0.9032, 0.3706, 0.8999, 0.3709, 0.9, 0.3709, 0.8999, 0.3706, 0.8999, 0.371, 0.9, 0.3709, 0.9, 0.3709, 0.9003, 0.371, 0.9004, 0.3707, 0.9, 0.3707, 0.9, 0.3709, 0.9, 0.3709, 0.9, 0.3706, 0.8976, 0.3706, 0.899, 0.3709, 0.899, 0.3709, 0.8976, 0.3706, 0.9004, 0.3707, 0.9003, 0.3707, 0.9, 0.3706, 0.9001, 0.3709, 0.9004, 0.3709, 0.9003, 0.3707, 0.9003, 0.3707, 0.9004, 0.3707, 0.9, 0.3707, 0.9003, 0.3708, 0.9003, 0.3708, 0.9, 0.3709, 0.9003, 0.3709, 0.9003, 0.3707, 0.9003, 0.3707, 0.9003, 0.3707, 0.9003, 0.3707, 0.9003, 0.3707, 0.9, 0.3707, 0.9, 0.3709, 0.9, 0.3709, 0.9, 0.3709, 0.9003, 0.3709, 0.9003, 0.3707, 0.9, 0.3707, 0.9, 0.3708, 0.9, 0.3709, 0.9, 0.3709, 0.9, 0.3708, 0.9, 0.3708, 0.9003, 0.3709, 0.9003, 0.3709, 0.9003, 0.3708, 0.9003, 0.3707, 0.9003, 0.3707, 0.9003, 0.3707, 0.9003, 0.3707, 0.9003, 0.3707, 0.9, 0.3707, 0.9, 0.3712, 0.8999, 0.3715, 0.9, 0.3715, 0.8999, 0.3712, 0.8999, 0.3678, 0.9018, 0.3678, 0.9032, 0.3679, 0.9032, 0.3679, 0.9018, 0.3741, 0.9018, 0.3741, 0.9032, 0.3742, 0.9032, 0.3742, 0.9018, 0.3715, 0.8999, 0.3715, 0.9, 0.3715, 0.9001, 0.3715, 0.9, 0.3709, 0.899, 0.3709, 0.899, 0.3709, 0.899, 0.3709, 0.899, 0.3706, 0.8976, 0.3701, 0.8976, 0.3701, 0.899, 0.3706, 0.899, 0.3722, 0.8976, 0.3715, 0.8976, 0.3715, 0.899, 0.3722, 0.899, 0.371, 0.8976, 0.3709, 0.8976, 0.3709, 0.899, 0.371, 0.899, 0.3712, 0.8976, 0.3712, 0.899, 0.3715, 0.899, 0.3715, 0.8976, 0.3715, 0.9002, 0.3715, 0.9003, 0.3715, 0.9004, 0.3715, 0.9002, 0.3742, 0.9032, 0.3744, 0.9032, 0.3744, 0.9018, 0.3742, 0.9018, 0.3679, 0.9032, 0.3683, 0.9032, 0.3683, 0.9018, 0.3679, 0.9018, 0.3707, 0.9004, 0.3707, 0.9003, 0.3706, 0.9004, 0.3706, 0.9, 0.3706, 0.9001, 0.3706, 0.899, 0.3706, 0.899, 0.3715, 0.9, 0.3712, 0.8999, 0.3712, 0.8999, 0.3715, 0.9, 0.3715, 0.9002, 0.3715, 0.9, 0.3715, 0.9, 0.3715, 0.9002, 0.371, 0.9, 0.371, 0.9004, 0.371, 0.9004, 0.371, 0.9, 0.3666, 0.9018, 0.3666, 0.9018, 0.3666, 0.9023, 0.3666, 0.9023, 0.3666, 0.9018, 0.3666, 0.9023, 0.3666, 0.9023, 0.3666, 0.9018, 0.3666, 0.9018, 0.3666, 0.9018, 0.3666, 0.9018, 0.3666, 0.9018, 0.3666, 0.9023, 0.3666, 0.9023, 0.3666, 0.9023, 0.3666, 0.9023, 0.3666, 0.9018, 0.3666, 0.9023, 0.3666, 0.9023, 0.3666, 0.9018, 0.3666, 0.9018, 0.3666, 0.9018, 0.3666, 0.9023, 0.3666, 0.9023, 0.3666, 0.9018, 0.3666, 0.9023, 0.3666, 0.9023, 0.3666, 0.9018, 0.3666, 0.9018, 0.3666, 0.9018, 0.3666, 0.9018, 0.3666, 0.9018, 0.3666, 0.9023, 0.3666, 0.9023, 0.3666, 0.9023, 0.3666, 0.9023, 0.3666, 0.9018, 0.3666, 0.9023, 0.3666, 0.9023, 0.3666, 0.9018, 0.3666, 0.9018, 0.3666, 0.9018, 0.3666, 0.9023, 0.3666, 0.9023, 0.3666, 0.9018, 0.3666, 0.9023, 0.3666, 0.9023, 0.3666, 0.9018, 0.3666, 0.9018, 0.3666, 0.9018, 0.3666, 0.9018, 0.3666, 0.9018, 0.3666, 0.9023, 0.3666, 0.9023, 0.3666, 0.9023, 0.3666, 0.9023, 0.3666, 0.9018, 0.3666, 0.9023, 0.3666, 0.9023, 0.3666, 0.9018, 0.4147, 0.8169, 0.4147, 0.8172, 0.4149, 0.8172, 0.4149, 0.8169, 0.3715, 0.9003, 0.3715, 0.9002, 0.3715, 0.9002, 0.3715, 0.9003, 0.3715, 0.9, 0.3715, 0.9002, 0.3715, 0.9002, 0.3715, 0.9001, 0.3739, 0.9018, 0.3739, 0.9032, 0.3741, 0.9032, 0.3741, 0.9018, 0.3706, 0.8999, 0.3709, 0.9, 0.3709, 0.8999, 0.3706, 0.8999, 0.371, 0.9, 0.3709, 0.9, 0.3709, 0.9003, 0.371, 0.9004, 0.3707, 0.9, 0.3707, 0.9, 0.3709, 0.9, 0.3709, 0.9, 0.3706, 0.8976, 0.3706, 0.899, 0.3709, 0.899, 0.3709, 0.8976, 0.3706, 0.9004, 0.3707, 0.9003, 0.3707, 0.9, 0.3706, 0.9001, 0.3709, 0.9004, 0.3709, 0.9003, 0.3707, 0.9003, 0.3707, 0.9004, 0.3707, 0.9, 0.3707, 0.9003, 0.3708, 0.9003, 0.3708, 0.9, 0.3709, 0.9003, 0.3709, 0.9003, 0.3707, 0.9003, 0.3707, 0.9003, 0.3707, 0.9003, 0.3707, 0.9003, 0.3707, 0.9, 0.3707, 0.9, 0.3709, 0.9, 0.3709, 0.9, 0.3709, 0.9003, 0.3709, 0.9003, 0.3707, 0.9, 0.3707, 0.9, 0.3708, 0.9, 0.3709, 0.9, 0.3709, 0.9, 0.3708, 0.9, 0.3708, 0.9003, 0.3709, 0.9003, 0.3709, 0.9003, 0.3708, 0.9003, 0.3707, 0.9003, 0.3707, 0.9003, 0.3707, 0.9003, 0.3707, 0.9003, 0.3707, 0.9, 0.3707, 0.9, 0.3712, 0.8999, 0.3715, 0.9, 0.3715, 0.8999, 0.3712, 0.8999, 0.3678, 0.9018, 0.3678, 0.9032, 0.3679, 0.9032, 0.3679, 0.9018, 0.3741, 0.9018, 0.3741, 0.9032, 0.3742, 0.9032, 0.3742, 0.9018, 0.3715, 0.8999, 0.3715, 0.9, 0.3715, 0.9001, 0.3715, 0.9, 0.3709, 0.899, 0.3709, 0.899, 0.3709, 0.899, 0.3709, 0.899, 0.3706, 0.8976, 0.3701, 0.8976, 0.3701, 0.899, 0.3706, 0.899, 0.3722, 0.8976, 0.3715, 0.8976, 0.3715, 0.899, 0.3722, 0.899, 0.371, 0.8976, 0.3709, 0.8976, 0.3709, 0.899, 0.371, 0.899, 0.3712, 0.8976, 0.3712, 0.899, 0.3715, 0.899, 0.3715, 0.8976, 0.3715, 0.9002, 0.3715, 0.9003, 0.3715, 0.9004, 0.3715, 0.9002, 0.3742, 0.9032, 0.3744, 0.9032, 0.3744, 0.9018, 0.3742, 0.9018, 0.3679, 0.9032, 0.3683, 0.9032, 0.3683, 0.9018, 0.3679, 0.9018, 0.3707, 0.9004, 0.3707, 0.9003, 0.3706, 0.9004, 0.3706, 0.9, 0.3706, 0.9001, 0.3706, 0.899, 0.3706, 0.899, 0.3715, 0.9, 0.3712, 0.8999, 0.3712, 0.8999, 0.3715, 0.9, 0.3715, 0.9002, 0.3715, 0.9, 0.3715, 0.9, 0.3715, 0.9002, 0.371, 0.9, 0.371, 0.9004, 0.371, 0.9004, 0.371, 0.9, 0.3666, 0.9018, 0.3666, 0.9018, 0.3666, 0.9023, 0.3666, 0.9023, 0.3666, 0.9018, 0.3666, 0.9023, 0.3666, 0.9023, 0.3666, 0.9018, 0.3666, 0.9018, 0.3666, 0.9018, 0.3666, 0.9018, 0.3666, 0.9018, 0.3666, 0.9023, 0.3666, 0.9023, 0.3666, 0.9023, 0.3666, 0.9023, 0.3666, 0.9018, 0.3666, 0.9023, 0.3666, 0.9023, 0.3666, 0.9018, 0.3666, 0.9018, 0.3666, 0.9018, 0.3666, 0.9023, 0.3666, 0.9023, 0.3666, 0.9018, 0.3666, 0.9018, 0.3666, 0.9018, 0.3666, 0.9018, 0.3666, 0.9023, 0.3666, 0.9023, 0.3666, 0.9023, 0.3666, 0.9023, 0.3666, 0.9018, 0.3666, 0.9023, 0.3666, 0.9023, 0.3666, 0.9018, 0.3666, 0.9018, 0.3666, 0.9018, 0.3666, 0.9023, 0.3666, 0.9023, 0.3666, 0.9018, 0.3666, 0.9018, 0.3666, 0.9018, 0.3666, 0.9018, 0.3666, 0.9023, 0.3666, 0.9023, 0.3666, 0.9023, 0.3666, 0.9023, 0.3666, 0.9018, 0.3666, 0.9023, 0.3666, 0.9023, 0.3666, 0.9018, 0.4147, 0.8169, 0.4147, 0.8172, 0.4149, 0.8172, 0.4149, 0.8169, 0.3715, 0.9003, 0.3715, 0.9002, 0.3715, 0.9002, 0.3715, 0.9003, 0.3715, 0.9, 0.3715, 0.9002, 0.3715, 0.9002, 0.3715, 0.9001, 0.3739, 0.9018, 0.3739, 0.9032, 0.3741, 0.9032, 0.3741, 0.9018, 0.3706, 0.8999, 0.3706, 0.8999, 0.3709, 0.8999, 0.3709, 0.9, 0.371, 0.9, 0.371, 0.9004, 0.3709, 0.9003, 0.3709, 0.9, 0.3707, 0.9, 0.3709, 0.9, 0.3709, 0.9, 0.3707, 0.9, 0.3706, 0.8976, 0.3709, 0.8976, 0.3709, 0.899, 0.3706, 0.899, 0.3706, 0.9004, 0.3706, 0.9001, 0.3707, 0.9, 0.3707, 0.9003, 0.3709, 0.9004, 0.3707, 0.9004, 0.3707, 0.9003, 0.3709, 0.9003, 0.3707, 0.9, 0.3708, 0.9, 0.3708, 0.9003, 0.3707, 0.9003, 0.3709, 0.9003, 0.3707, 0.9003, 0.3707, 0.9003, 0.3709, 0.9003, 0.3707, 0.9003, 0.3707, 0.9, 0.3707, 0.9, 0.3707, 0.9003, 0.3709, 0.9, 0.3709, 0.9003, 0.3709, 0.9003, 0.3709, 0.9, 0.3707, 0.9, 0.3709, 0.9, 0.3708, 0.9, 0.3707, 0.9, 0.3709, 0.9, 0.3709, 0.9003, 0.3708, 0.9003, 0.3708, 0.9, 0.3709, 0.9003, 0.3707, 0.9003, 0.3707, 0.9003, 0.3708, 0.9003, 0.3707, 0.9003, 0.3707, 0.9, 0.3707, 0.9, 0.3707, 0.9003, 0.3712, 0.8999, 0.3712, 0.8999, 0.3715, 0.8999, 0.3715, 0.9, 0.3678, 0.9018, 0.3679, 0.9018, 0.3679, 0.9032, 0.3678, 0.9032, 0.3741, 0.9018, 0.3742, 0.9018, 0.3742, 0.9032, 0.3741, 0.9032, 0.3715, 0.8999, 0.3715, 0.9, 0.3715, 0.9001, 0.3715, 0.9, 0.3709, 0.899, 0.3709, 0.899, 0.3709, 0.899, 0.3709, 0.899, 0.3706, 0.8976, 0.3706, 0.899, 0.3701, 0.899, 0.3701, 0.8976, 0.3722, 0.8976, 0.3722, 0.899, 0.3715, 0.899, 0.3715, 0.8976, 0.371, 0.8976, 0.371, 0.899, 0.3709, 0.899, 0.3709, 0.8976, 0.3712, 0.8976, 0.3715, 0.8976, 0.3715, 0.899, 0.3712, 0.899, 0.3715, 0.9002, 0.3715, 0.9002, 0.3715, 0.9004, 0.3715, 0.9003, 0.3742, 0.9032, 0.3742, 0.9018, 0.3744, 0.9018, 0.3744, 0.9032, 0.3679, 0.9032, 0.3679, 0.9018, 0.3683, 0.9018, 0.3683, 0.9032, 0.3707, 0.9004, 0.3706, 0.9004, 0.3707, 0.9003, 0.3706, 0.9, 0.3706, 0.899, 0.3706, 0.899, 0.3706, 0.9001, 0.3715, 0.9, 0.3715, 0.9, 0.3712, 0.8999, 0.3712, 0.8999, 0.3715, 0.9002, 0.3715, 0.9002, 0.3715, 0.9, 0.3715, 0.9, 0.371, 0.9, 0.371, 0.9, 0.371, 0.9004, 0.371, 0.9004, 0.3666, 0.9018, 0.3666, 0.9023, 0.3666, 0.9023, 0.3666, 0.9018, 0.3666, 0.9018, 0.3666, 0.9018, 0.3666, 0.9023, 0.3666, 0.9023, 0.3666, 0.9018, 0.3666, 0.9018, 0.3666, 0.9018, 0.3666, 0.9018, 0.3666, 0.9023, 0.3666, 0.9023, 0.3666, 0.9023, 0.3666, 0.9023, 0.3666, 0.9018, 0.3666, 0.9018, 0.3666, 0.9023, 0.3666, 0.9023, 0.3666, 0.9018, 0.3666, 0.9023, 0.3666, 0.9023, 0.3666, 0.9018, 0.3666, 0.9018, 0.3666, 0.9018, 0.3666, 0.9023, 0.3666, 0.9023, 0.3666, 0.9018, 0.3666, 0.9018, 0.3666, 0.9018, 0.3666, 0.9018, 0.3666, 0.9023, 0.3666, 0.9023, 0.3666, 0.9023, 0.3666, 0.9023, 0.3666, 0.9018, 0.3666, 0.9018, 0.3666, 0.9023, 0.3666, 0.9023, 0.3666, 0.9018, 0.3666, 0.9023, 0.3666, 0.9023, 0.3666, 0.9018, 0.3666, 0.9018, 0.3666, 0.9018, 0.3666, 0.9023, 0.3666, 0.9023, 0.3666, 0.9018, 0.3666, 0.9018, 0.3666, 0.9018, 0.3666, 0.9018, 0.3666, 0.9023, 0.3666, 0.9023, 0.3666, 0.9023, 0.3666, 0.9023, 0.3666, 0.9018, 0.3666, 0.9018, 0.3666, 0.9023, 0.3666, 0.9023, 0.4147, 0.8169, 0.4149, 0.8169, 0.4149, 0.8172, 0.4147, 0.8172, 0.3715, 0.9003, 0.3715, 0.9003, 0.3715, 0.9002, 0.3715, 0.9002, 0.3715, 0.9, 0.3715, 0.9001, 0.3715, 0.9002, 0.3715, 0.9002, 0.3739, 0.9018, 0.3741, 0.9018, 0.3741, 0.9032, 0.3739, 0.9032, 0.3825, 0.1233, 0.3855, 0.1233, 0.3855, 0.1249, 0.3825, 0.1249, 0.3825, 0.1264, 0.3855, 0.1264, 0.3855, 0.1279, 0.3825, 0.1279, 0.381, 0.1233, 0.3825, 0.1233, 0.3825, 0.1249, 0.381, 0.1249, 0.387, 0.1233, 0.3885, 0.1233, 0.3885, 0.1249, 0.387, 0.1249, 0.3855, 0.1233, 0.387, 0.1233, 0.387, 0.1249, 0.3855, 0.1249, 0.3795, 0.1233, 0.381, 0.1233, 0.381, 0.1249, 0.3795, 0.1249, 0.3825, 0.1249, 0.3855, 0.1249, 0.3855, 0.1264, 0.3825, 0.1264, 0.3825, 0.1158, 0.3855, 0.1158, 0.3855, 0.1173, 0.3825, 0.1173, 0.3497, 0.1199, 0.3527, 0.1199, 0.3527, 0.1206, 0.3497, 0.1206, 0.3467, 0.1222, 0.3497, 0.1222, 0.3497, 0.1229, 0.3467, 0.1229, 0.3572, 0.1199, 0.3572, 0.1259, 0.3557, 0.1259, 0.3557, 0.1199, 0.3467, 0.1199, 0.3497, 0.1199, 0.3497, 0.1205, 0.3467, 0.1205, 0.3557, 0.1199, 0.3557, 0.1259, 0.3542, 0.1259, 0.3542, 0.1199, 0.3497, 0.1169, 0.3503, 0.1169, 0.3503, 0.1199, 0.3497, 0.1199, 0.3509, 0.1169, 0.3513, 0.1169, 0.3513, 0.1199, 0.3509, 0.1199, 0.3542, 0.1199, 0.3542, 0.1259, 0.3527, 0.1259, 0.3527, 0.1199, 0.3497, 0.1223, 0.3527, 0.1223, 0.3527, 0.1229, 0.3497, 0.1229, 0.3527, 0.1199, 0.3527, 0.1259, 0.3512, 0.1259, 0.3512, 0.1199, 0.3497, 0.1229, 0.3527, 0.1229, 0.3527, 0.1259, 0.3497, 0.1259, 0.3512, 0.1199, 0.3512, 0.1259, 0.3497, 0.1259, 0.3497, 0.1199, 0.3497, 0.1213, 0.3527, 0.1213, 0.3527, 0.1217, 0.3497, 0.1217, 0.3467, 0.1211, 0.3497, 0.1211, 0.3497, 0.1215, 0.3467, 0.1215, 0.3497, 0.1199, 0.3497, 0.1259, 0.3482, 0.1259, 0.3482, 0.1199, 0.3502, 0.1189, 0.3482, 0.1198, 0.3461, 0.1189, 0.3453, 0.1169, 0.3461, 0.1148, 0.3482, 0.114, 0.3502, 0.1148, 0.3511, 0.1169, 0.3527, 0.1199, 0.3557, 0.1199, 0.3557, 0.1229, 0.3527, 0.1229, 0.3482, 0.1199, 0.3482, 0.1259, 0.3467, 0.1259, 0.3467, 0.1199, 0.3511, 0.1139, 0.3514, 0.1139, 0.3514, 0.1169, 0.3511, 0.1169, 0.3521, 0.1139, 0.3527, 0.1139, 0.3527, 0.1169, 0.3521, 0.1169, 0.3467, 0.1199, 0.3467, 0.1259, 0.3452, 0.1259, 0.3452, 0.1199, 0.3542, 0.1198, 0.3562, 0.1189, 0.3571, 0.1169, 0.3562, 0.1148, 0.3542, 0.114, 0.3521, 0.1148, 0.3513, 0.1169, 0.3521, 0.1189, 0.3497, 0.1211, 0.3467, 0.1211, 0.3467, 0.1205, 0.3497, 0.1205, 0.3527, 0.1223, 0.3497, 0.1223, 0.3497, 0.1217, 0.3527, 0.1217, 0.3509, 0.1169, 0.3509, 0.1199, 0.3503, 0.1199, 0.3503, 0.1169, 0.3521, 0.1139, 0.3521, 0.1169, 0.3514, 0.1169, 0.3514, 0.1139, 0.352, 0.1169, 0.3527, 0.1169, 0.3527, 0.1199, 0.352, 0.1199, 0.3497, 0.1222, 0.3467, 0.1222, 0.3467, 0.1215, 0.3497, 0.1215, 0.3527, 0.1213, 0.3497, 0.1213, 0.3497, 0.1206, 0.3527, 0.1206, 0.352, 0.1169, 0.352, 0.1199, 0.3513, 0.1199, 0.3513, 0.1169, 0.3511, 0.1139, 0.3511, 0.1169, 0.3504, 0.1169, 0.3504, 0.1139, 0.3497, 0.1139, 0.3504, 0.1139, 0.3504, 0.1169, 0.3497, 0.1169, 0.3825, 0.1233, 0.3825, 0.1249, 0.3855, 0.1249, 0.3855, 0.1233, 0.3825, 0.1264, 0.3825, 0.1279, 0.3855, 0.1279, 0.3855, 0.1264, 0.381, 0.1233, 0.381, 0.1249, 0.3825, 0.1249, 0.3825, 0.1233, 0.387, 0.1233, 0.387, 0.1249, 0.3885, 0.1249, 0.3885, 0.1233, 0.3855, 0.1233, 0.3855, 0.1249, 0.387, 0.1249, 0.387, 0.1233, 0.3795, 0.1233, 0.3795, 0.1249, 0.381, 0.1249, 0.381, 0.1233, 0.3825, 0.1249, 0.3825, 0.1264, 0.3855, 0.1264, 0.3855, 0.1249, 0.3825, 0.1158, 0.3825, 0.1173, 0.3855, 0.1173, 0.3855, 0.1158, 0.3497, 0.1199, 0.3497, 0.1206, 0.3527, 0.1206, 0.3527, 0.1199, 0.3467, 0.1222, 0.3467, 0.1229, 0.3497, 0.1229, 0.3497, 0.1222, 0.3572, 0.1199, 0.3557, 0.1199, 0.3557, 0.1259, 0.3572, 0.1259, 0.3467, 0.1199, 0.3467, 0.1205, 0.3497, 0.1205, 0.3497, 0.1199, 0.3557, 0.1199, 0.3542, 0.1199, 0.3542, 0.1259, 0.3557, 0.1259, 0.3497, 0.1169, 0.3497, 0.1199, 0.3503, 0.1199, 0.3503, 0.1169, 0.3509, 0.1169, 0.3509, 0.1199, 0.3513, 0.1199, 0.3513, 0.1169, 0.3542, 0.1199, 0.3527, 0.1199, 0.3527, 0.1259, 0.3542, 0.1259, 0.3497, 0.1223, 0.3497, 0.1229, 0.3527, 0.1229, 0.3527, 0.1223, 0.3527, 0.1199, 0.3512, 0.1199, 0.3512, 0.1259, 0.3527, 0.1259, 0.3497, 0.1229, 0.3497, 0.1259, 0.3527, 0.1259, 0.3527, 0.1229, 0.3512, 0.1199, 0.3497, 0.1199, 0.3497, 0.1259, 0.3512, 0.1259, 0.3497, 0.1213, 0.3497, 0.1217, 0.3527, 0.1217, 0.3527, 0.1213, 0.3467, 0.1211, 0.3467, 0.1215, 0.3497, 0.1215, 0.3497, 0.1211, 0.3497, 0.1199, 0.3482, 0.1199, 0.3482, 0.1259, 0.3497, 0.1259, 0.3502, 0.1189, 0.3511, 0.1169, 0.3502, 0.1148, 0.3482, 0.114, 0.3461, 0.1148, 0.3453, 0.1169, 0.3461, 0.1189, 0.3482, 0.1198, 0.3527, 0.1199, 0.3527, 0.1229, 0.3557, 0.1229, 0.3557, 0.1199, 0.3482, 0.1199, 0.3467, 0.1199, 0.3467, 0.1259, 0.3482, 0.1259, 0.3511, 0.1139, 0.3511, 0.1169, 0.3514, 0.1169, 0.3514, 0.1139, 0.3521, 0.1139, 0.3521, 0.1169, 0.3527, 0.1169, 0.3527, 0.1139, 0.3467, 0.1199, 0.3452, 0.1199, 0.3452, 0.1259, 0.3467, 0.1259, 0.3542, 0.1198, 0.3521, 0.1189, 0.3513, 0.1169, 0.3521, 0.1148, 0.3542, 0.114, 0.3562, 0.1148, 0.3571, 0.1169, 0.3562, 0.1189, 0.3497, 0.1211, 0.3497, 0.1205, 0.3467, 0.1205, 0.3467, 0.1211, 0.3527, 0.1223, 0.3527, 0.1217, 0.3497, 0.1217, 0.3497, 0.1223, 0.3509, 0.1169, 0.3503, 0.1169, 0.3503, 0.1199, 0.3509, 0.1199, 0.3521, 0.1139, 0.3514, 0.1139, 0.3514, 0.1169, 0.3521, 0.1169, 0.352, 0.1169, 0.352, 0.1199, 0.3527, 0.1199, 0.3527, 0.1169, 0.3497, 0.1222, 0.3497, 0.1215, 0.3467, 0.1215, 0.3467, 0.1222, 0.3527, 0.1213, 0.3527, 0.1206, 0.3497, 0.1206, 0.3497, 0.1213, 0.352, 0.1169, 0.3513, 0.1169, 0.3513, 0.1199, 0.352, 0.1199, 0.3511, 0.1139, 0.3504, 0.1139, 0.3504, 0.1169, 0.3511, 0.1169, 0.3497, 0.1139, 0.3497, 0.1169, 0.3504, 0.1169, 0.3504, 0.1139])
_ca = me_cube.color_attributes.new('Col', 'BYTE_COLOR', 'CORNER')
_ca.data.foreach_set('color', [0.7231, 0.7231, 0.7231, 1.0, 0.7305, 0.7305, 0.7305, 1.0, 0.8963, 0.8963, 0.8963, 1.0, 0.8963, 0.8963, 0.8963, 1.0, 0.7835, 0.7835, 0.7835, 1.0, 0.9216, 0.9216, 0.9216, 1.0, 0.9734, 0.9734, 0.9734, 1.0, 0.7305, 0.7305, 0.7305, 1.0, 0.2582, 0.2582, 0.2582, 1.0, 0.2664, 0.2664, 0.2664, 1.0, 0.2664, 0.2664, 0.2664, 1.0, 0.2582, 0.2582, 0.2582, 1.0, 0.4179, 0.4179, 0.4179, 1.0, 0.4793, 0.4793, 0.4793, 1.0, 0.4793, 0.4793, 0.4793, 1.0, 0.4233, 0.4233, 0.4233, 1.0, 1.0, 1.0, 1.0, 1.0, 1.0, 1.0, 1.0, 1.0, 1.0, 1.0, 1.0, 1.0, 1.0, 1.0, 1.0, 1.0, 0.9216, 0.9216, 0.9216, 1.0, 1.0, 1.0, 1.0, 1.0, 1.0, 1.0, 1.0, 1.0, 0.9734, 0.9734, 0.9734, 1.0, 1.0, 1.0, 1.0, 1.0, 0.7913, 0.7913, 0.7913, 1.0, 0.7605, 0.7605, 0.7605, 1.0, 1.0, 1.0, 1.0, 1.0, 0.4851, 0.4851, 0.4851, 1.0, 0.4072, 0.4072, 0.4072, 1.0, 0.4072, 0.4072, 0.4072, 1.0, 0.4851, 0.4851, 0.4851, 1.0, 0.4072, 0.4072, 0.4072, 1.0, 0.2582, 0.2582, 0.2582, 1.0, 0.2582, 0.2582, 0.2582, 1.0, 0.4072, 0.4072, 0.4072, 1.0, 0.2664, 0.2664, 0.2664, 1.0, 0.4851, 0.4851, 0.4851, 1.0, 0.4851, 0.4851, 0.4851, 1.0, 0.2664, 0.2664, 0.2664, 1.0, 1.0, 1.0, 1.0, 1.0, 1.0, 1.0, 1.0, 1.0, 1.0, 1.0, 1.0, 1.0, 1.0, 1.0, 1.0, 1.0, 1.0, 1.0, 1.0, 1.0, 1.0, 1.0, 1.0, 1.0, 1.0, 1.0, 1.0, 1.0, 1.0, 1.0, 1.0, 1.0, 1.0, 1.0, 1.0, 1.0, 1.0, 1.0, 1.0, 1.0, 1.0, 1.0, 1.0, 1.0, 1.0, 1.0, 1.0, 1.0, 0.5583, 0.5583, 0.5583, 1.0, 0.5841, 0.5841, 0.5841, 1.0, 0.5583, 0.5583, 0.5583, 1.0, 0.5583, 0.5583, 0.5583, 1.0, 0.8963, 0.8963, 0.8963, 1.0, 0.8879, 0.8879, 0.8879, 1.0, 0.8879, 0.8879, 0.8879, 1.0, 0.8963, 0.8963, 0.8963, 1.0, 0.4735, 0.4735, 0.4735, 1.0, 0.4793, 0.4793, 0.4793, 1.0, 0.4793, 0.4793, 0.4793, 1.0, 0.4735, 0.4735, 0.4735, 1.0, 0.491, 0.491, 0.491, 1.0, 0.491, 0.491, 0.491, 1.0, 0.491, 0.491, 0.491, 1.0, 0.491, 0.491, 0.491, 1.0, 0.8879, 0.8879, 0.8879, 1.0, 0.855, 0.855, 0.855, 1.0, 0.8714, 0.8714, 0.8714, 1.0, 0.8963, 0.8963, 0.8963, 1.0, 0.8963, 0.8963, 0.8963, 1.0, 0.8879, 0.8879, 0.8879, 1.0, 0.8963, 0.8963, 0.8963, 1.0, 0.8963, 0.8963, 0.8963, 1.0, 0.4179, 0.4179, 0.4179, 1.0, 0.4233, 0.4233, 0.4233, 1.0, 0.4342, 0.4342, 0.4342, 1.0, 0.4342, 0.4342, 0.4342, 1.0, 0.491, 0.491, 0.491, 1.0, 0.491, 0.491, 0.491, 1.0, 0.491, 0.491, 0.491, 1.0, 0.491, 0.491, 0.491, 1.0, 0.4851, 0.4851, 0.4851, 1.0, 0.4851, 0.4851, 0.4851, 1.0, 0.4793, 0.4793, 0.4793, 1.0, 0.4793, 0.4793, 0.4793, 1.0, 0.491, 0.491, 0.491, 1.0, 0.491, 0.491, 0.491, 1.0, 0.491, 0.491, 0.491, 1.0, 0.491, 0.491, 0.491, 1.0, 0.855, 0.855, 0.855, 1.0, 0.855, 0.855, 0.855, 1.0, 0.8963, 0.8963, 0.8963, 1.0, 0.8963, 0.8963, 0.8963, 1.0, 0.491, 0.491, 0.491, 1.0, 0.491, 0.491, 0.491, 1.0, 0.491, 0.491, 0.491, 1.0, 0.491, 0.491, 0.491, 1.0, 0.4793, 0.4793, 0.4793, 1.0, 0.4793, 0.4793, 0.4793, 1.0, 0.491, 0.491, 0.491, 1.0, 0.491, 0.491, 0.491, 1.0, 1.0, 1.0, 1.0, 1.0, 1.0, 1.0, 1.0, 1.0, 1.0, 1.0, 1.0, 1.0, 0.6795, 0.6795, 0.6795, 1.0, 0.7305, 0.7305, 0.7305, 1.0, 0.7231, 0.7231, 0.7231, 1.0, 0.6654, 0.6654, 0.6654, 1.0, 0.3231, 0.3231, 0.3231, 1.0, 0.3231, 0.3231, 0.3231, 1.0, 0.3325, 0.3325, 0.3325, 1.0, 0.3278, 0.3278, 0.3278, 1.0, 0.3663, 0.3663, 0.3663, 1.0, 0.5647, 0.5647, 0.5647, 1.0, 0.3231, 0.3231, 0.3231, 1.0, 0.3231, 0.3231, 0.3231, 1.0, 0.3278, 0.3278, 0.3278, 1.0, 0.3325, 0.3325, 0.3325, 1.0, 0.3278, 0.3278, 0.3278, 1.0, 0.3278, 0.3278, 0.3278, 1.0, 0.402, 0.402, 0.402, 1.0, 0.3613, 0.3613, 0.3613, 1.0, 0.3663, 0.3663, 0.3663, 1.0, 0.5395, 0.5395, 0.5395, 1.0, 0.3278, 0.3278, 0.3278, 1.0, 0.3419, 0.3419, 0.3419, 1.0, 0.3419, 0.3419, 0.3419, 1.0, 0.3325, 0.3325, 0.3325, 1.0, 0.5395, 0.5395, 0.5395, 1.0, 0.3419, 0.3419, 0.3419, 1.0, 0.3278, 0.3278, 0.3278, 1.0, 0.402, 0.402, 0.402, 1.0, 0.3613, 0.3613, 0.3613, 1.0, 0.3325, 0.3325, 0.3325, 1.0, 0.3419, 0.3419, 0.3419, 1.0, 0.3663, 0.3663, 0.3663, 1.0, 0.7835, 0.7835, 0.7835, 1.0, 0.7835, 0.7835, 0.7835, 1.0, 0.9216, 0.9216, 0.9216, 1.0, 0.9216, 0.9216, 0.9216, 1.0, 0.3467, 0.3467, 0.3467, 1.0, 0.3613, 0.3613, 0.3613, 1.0, 0.7605, 0.7605, 0.7605, 1.0, 0.3515, 0.3515, 0.3515, 1.0, 0.3515, 0.3515, 0.3515, 1.0, 0.3467, 0.3467, 0.3467, 1.0, 0.3419, 0.3419, 0.3419, 1.0, 0.3467, 0.3467, 0.3467, 1.0, 0.3613, 0.3613, 0.3613, 1.0, 0.3663, 0.3663, 0.3663, 1.0, 0.3763, 0.3763, 0.3763, 1.0, 0.7605, 0.7605, 0.7605, 1.0, 0.7835, 0.7835, 0.7835, 1.0, 0.7835, 0.7835, 0.7835, 1.0, 0.9216, 0.9216, 0.9216, 1.0, 0.9216, 0.9216, 0.9216, 1.0, 0.3613, 0.3613, 0.3613, 1.0, 0.3916, 0.3916, 0.3916, 1.0, 0.6654, 0.6654, 0.6654, 1.0, 0.3663, 0.3663, 0.3663, 1.0, 0.3663, 0.3663, 0.3663, 1.0, 0.3663, 0.3663, 0.3663, 1.0, 0.3564, 0.3564, 0.3564, 1.0, 0.3613, 0.3613, 0.3613, 1.0, 0.3916, 0.3916, 0.3916, 1.0, 0.4179, 0.4179, 0.4179, 1.0, 0.4233, 0.4233, 0.4233, 1.0, 0.6654, 0.6654, 0.6654, 1.0, 0.7835, 0.7835, 0.7835, 1.0, 0.7835, 0.7835, 0.7835, 1.0, 0.9216, 0.9216, 0.9216, 1.0, 0.9216, 0.9216, 0.9216, 1.0, 1.0, 1.0, 1.0, 1.0, 0.7913, 0.7913, 0.7913, 1.0, 0.7605, 0.7605, 0.7605, 1.0, 1.0, 1.0, 1.0, 1.0, 0.4072, 0.4072, 0.4072, 1.0, 0.8879, 0.8879, 0.8879, 1.0, 0.5647, 0.5647, 0.5647, 1.0, 0.3663, 0.3663, 0.3663, 1.0, 0.8148, 0.8148, 0.8148, 1.0, 0.8148, 0.8148, 0.8148, 1.0, 0.855, 0.855, 0.855, 1.0, 0.855, 0.855, 0.855, 1.0, 0.491, 0.491, 0.491, 1.0, 0.491, 0.491, 0.491, 1.0, 0.491, 0.491, 0.491, 1.0, 0.491, 0.491, 0.491, 1.0, 0.7231, 0.7231, 0.7231, 1.0, 0.8963, 0.8963, 0.8963, 1.0, 0.8963, 0.8963, 0.8963, 1.0, 0.7305, 0.7305, 0.7305, 1.0, 0.7835, 0.7835, 0.7835, 1.0, 0.7305, 0.7305, 0.7305, 1.0, 0.9734, 0.9734, 0.9734, 1.0, 0.9216, 0.9216, 0.9216, 1.0, 0.2582, 0.2582, 0.2582, 1.0, 0.2582, 0.2582, 0.2582, 1.0, 0.2664, 0.2664, 0.2664, 1.0, 0.2664, 0.2664, 0.2664, 1.0, 0.4179, 0.4179, 0.4179, 1.0, 0.4233, 0.4233, 0.4233, 1.0, 0.4793, 0.4793, 0.4793, 1.0, 0.4793, 0.4793, 0.4793, 1.0, 1.0, 1.0, 1.0, 1.0, 1.0, 1.0, 1.0, 1.0, 1.0, 1.0, 1.0, 1.0, 1.0, 1.0, 1.0, 1.0, 0.9216, 0.9216, 0.9216, 1.0, 0.9734, 0.9734, 0.9734, 1.0, 1.0, 1.0, 1.0, 1.0, 1.0, 1.0, 1.0, 1.0, 1.0, 1.0, 1.0, 1.0, 1.0, 1.0, 1.0, 1.0, 0.7605, 0.7605, 0.7605, 1.0, 0.7913, 0.7913, 0.7913, 1.0, 0.4851, 0.4851, 0.4851, 1.0, 0.4851, 0.4851, 0.4851, 1.0, 0.4072, 0.4072, 0.4072, 1.0, 0.4072, 0.4072, 0.4072, 1.0, 0.4072, 0.4072, 0.4072, 1.0, 0.4072, 0.4072, 0.4072, 1.0, 0.2582, 0.2582, 0.2582, 1.0, 0.2582, 0.2582, 0.2582, 1.0, 0.2664, 0.2664, 0.2664, 1.0, 0.2664, 0.2664, 0.2664, 1.0, 0.4851, 0.4851, 0.4851, 1.0, 0.4851, 0.4851, 0.4851, 1.0, 1.0, 1.0, 1.0, 1.0, 1.0, 1.0, 1.0, 1.0, 1.0, 1.0, 1.0, 1.0, 1.0, 1.0, 1.0, 1.0, 1.0, 1.0, 1.0, 1.0, 1.0, 1.0, 1.0, 1.0, 1.0, 1.0, 1.0, 1.0, 1.0, 1.0, 1.0, 1.0, 1.0, 1.0, 1.0, 1.0, 1.0, 1.0, 1.0, 1.0, 1.0, 1.0, 1.0, 1.0, 1.0, 1.0, 1.0, 1.0, 0.5583, 0.5583, 0.5583, 1.0, 0.5583, 0.5583, 0.5583, 1.0, 0.5583, 0.5583, 0.5583, 1.0, 0.5841, 0.5841, 0.5841, 1.0, 0.8963, 0.8963, 0.8963, 1.0, 0.8963, 0.8963, 0.8963, 1.0, 0.8879, 0.8879, 0.8879, 1.0, 0.8879, 0.8879, 0.8879, 1.0, 0.4735, 0.4735, 0.4735, 1.0, 0.4735, 0.4735, 0.4735, 1.0, 0.4793, 0.4793, 0.4793, 1.0, 0.4793, 0.4793, 0.4793, 1.0, 0.491, 0.491, 0.491, 1.0, 0.491, 0.491, 0.491, 1.0, 0.491, 0.491, 0.491, 1.0, 0.491, 0.491, 0.491, 1.0, 0.8879, 0.8879, 0.8879, 1.0, 0.8963, 0.8963, 0.8963, 1.0, 0.8714, 0.8714, 0.8714, 1.0, 0.855, 0.855, 0.855, 1.0, 0.8963, 0.8963, 0.8963, 1.0, 0.8963, 0.8963, 0.8963, 1.0, 0.8963, 0.8963, 0.8963, 1.0, 0.8879, 0.8879, 0.8879, 1.0, 0.4179, 0.4179, 0.4179, 1.0, 0.4342, 0.4342, 0.4342, 1.0, 0.4342, 0.4342, 0.4342, 1.0, 0.4233, 0.4233, 0.4233, 1.0, 0.491, 0.491, 0.491, 1.0, 0.491, 0.491, 0.491, 1.0, 0.491, 0.491, 0.491, 1.0, 0.491, 0.491, 0.491, 1.0, 0.4851, 0.4851, 0.4851, 1.0, 0.4793, 0.4793, 0.4793, 1.0, 0.4793, 0.4793, 0.4793, 1.0, 0.4851, 0.4851, 0.4851, 1.0, 0.491, 0.491, 0.491, 1.0, 0.491, 0.491, 0.491, 1.0, 0.491, 0.491, 0.491, 1.0, 0.491, 0.491, 0.491, 1.0, 0.855, 0.855, 0.855, 1.0, 0.8963, 0.8963, 0.8963, 1.0, 0.8963, 0.8963, 0.8963, 1.0, 0.855, 0.855, 0.855, 1.0, 0.491, 0.491, 0.491, 1.0, 0.491, 0.491, 0.491, 1.0, 0.491, 0.491, 0.491, 1.0, 0.491, 0.491, 0.491, 1.0, 0.4793, 0.4793, 0.4793, 1.0, 0.491, 0.491, 0.491, 1.0, 0.491, 0.491, 0.491, 1.0, 0.4793, 0.4793, 0.4793, 1.0, 1.0, 1.0, 1.0, 1.0, 1.0, 1.0, 1.0, 1.0, 1.0, 1.0, 1.0, 1.0, 0.6795, 0.6795, 0.6795, 1.0, 0.6654, 0.6654, 0.6654, 1.0, 0.7231, 0.7231, 0.7231, 1.0, 0.7305, 0.7305, 0.7305, 1.0, 0.3231, 0.3231, 0.3231, 1.0, 0.3278, 0.3278, 0.3278, 1.0, 0.3325, 0.3325, 0.3325, 1.0, 0.3231, 0.3231, 0.3231, 1.0, 0.3663, 0.3663, 0.3663, 1.0, 0.3231, 0.3231, 0.3231, 1.0, 0.3231, 0.3231, 0.3231, 1.0, 0.5647, 0.5647, 0.5647, 1.0, 0.3278, 0.3278, 0.3278, 1.0, 0.3278, 0.3278, 0.3278, 1.0, 0.3278, 0.3278, 0.3278, 1.0, 0.3325, 0.3325, 0.3325, 1.0, 0.402, 0.402, 0.402, 1.0, 0.5395, 0.5395, 0.5395, 1.0, 0.3663, 0.3663, 0.3663, 1.0, 0.3613, 0.3613, 0.3613, 1.0, 0.3278, 0.3278, 0.3278, 1.0, 0.3325, 0.3325, 0.3325, 1.0, 0.3419, 0.3419, 0.3419, 1.0, 0.3419, 0.3419, 0.3419, 1.0, 0.5395, 0.5395, 0.5395, 1.0, 0.402, 0.402, 0.402, 1.0, 0.3278, 0.3278, 0.3278, 1.0, 0.3419, 0.3419, 0.3419, 1.0, 0.3613, 0.3613, 0.3613, 1.0, 0.3663, 0.3663, 0.3663, 1.0, 0.3419, 0.3419, 0.3419, 1.0, 0.3325, 0.3325, 0.3325, 1.0, 0.7835, 0.7835, 0.7835, 1.0, 0.9216, 0.9216, 0.9216, 1.0, 0.9216, 0.9216, 0.9216, 1.0, 0.7835, 0.7835, 0.7835, 1.0, 0.3467, 0.3467, 0.3467, 1.0, 0.3515, 0.3515, 0.3515, 1.0, 0.7605, 0.7605, 0.7605, 1.0, 0.3613, 0.3613, 0.3613, 1.0, 0.3419, 0.3419, 0.3419, 1.0, 0.3663, 0.3663, 0.3663, 1.0, 0.3763, 0.3763, 0.3763, 1.0, 0.3467, 0.3467, 0.3467, 1.0, 0.3515, 0.3515, 0.3515, 1.0, 0.3467, 0.3467, 0.3467, 1.0, 0.3419, 0.3419, 0.3419, 1.0, 0.3467, 0.3467, 0.3467, 1.0, 0.3613, 0.3613, 0.3613, 1.0, 0.7605, 0.7605, 0.7605, 1.0, 0.3763, 0.3763, 0.3763, 1.0, 0.3663, 0.3663, 0.3663, 1.0, 0.7835, 0.7835, 0.7835, 1.0, 0.9216, 0.9216, 0.9216, 1.0, 0.9216, 0.9216, 0.9216, 1.0, 0.7835, 0.7835, 0.7835, 1.0, 0.3613, 0.3613, 0.3613, 1.0, 0.3663, 0.3663, 0.3663, 1.0, 0.6654, 0.6654, 0.6654, 1.0, 0.3916, 0.3916, 0.3916, 1.0, 0.3564, 0.3564, 0.3564, 1.0, 0.4179, 0.4179, 0.4179, 1.0, 0.4233, 0.4233, 0.4233, 1.0, 0.3663, 0.3663, 0.3663, 1.0, 0.3663, 0.3663, 0.3663, 1.0, 0.3613, 0.3613, 0.3613, 1.0, 0.3564, 0.3564, 0.3564, 1.0, 0.3663, 0.3663, 0.3663, 1.0, 0.3916, 0.3916, 0.3916, 1.0, 0.6654, 0.6654, 0.6654, 1.0, 0.4233, 0.4233, 0.4233, 1.0, 0.4179, 0.4179, 0.4179, 1.0, 0.7835, 0.7835, 0.7835, 1.0, 0.9216, 0.9216, 0.9216, 1.0, 0.9216, 0.9216, 0.9216, 1.0, 0.7835, 0.7835, 0.7835, 1.0, 1.0, 1.0, 1.0, 1.0, 1.0, 1.0, 1.0, 1.0, 0.7605, 0.7605, 0.7605, 1.0, 0.7913, 0.7913, 0.7913, 1.0, 0.4072, 0.4072, 0.4072, 1.0, 0.3663, 0.3663, 0.3663, 1.0, 0.5647, 0.5647, 0.5647, 1.0, 0.8879, 0.8879, 0.8879, 1.0, 0.8148, 0.8148, 0.8148, 1.0, 0.855, 0.855, 0.855, 1.0, 0.855, 0.855, 0.855, 1.0, 0.8148, 0.8148, 0.8148, 1.0, 0.491, 0.491, 0.491, 1.0, 0.491, 0.491, 0.491, 1.0, 0.491, 0.491, 0.491, 1.0, 0.491, 0.491, 0.491, 1.0, 0.7231, 0.7231, 0.7231, 1.0, 0.8963, 0.8963, 0.8963, 1.0, 0.8963, 0.8963, 0.8963, 1.0, 0.7305, 0.7305, 0.7305, 1.0, 0.7835, 0.7835, 0.7835, 1.0, 0.7305, 0.7305, 0.7305, 1.0, 0.9734, 0.9734, 0.9734, 1.0, 0.9216, 0.9216, 0.9216, 1.0, 0.2582, 0.2582, 0.2582, 1.0, 0.2582, 0.2582, 0.2582, 1.0, 0.2664, 0.2664, 0.2664, 1.0, 0.2664, 0.2664, 0.2664, 1.0, 0.4179, 0.4179, 0.4179, 1.0, 0.4233, 0.4233, 0.4233, 1.0, 0.4793, 0.4793, 0.4793, 1.0, 0.4793, 0.4793, 0.4793, 1.0, 1.0, 1.0, 1.0, 1.0, 1.0, 1.0, 1.0, 1.0, 1.0, 1.0, 1.0, 1.0, 1.0, 1.0, 1.0, 1.0, 0.9216, 0.9216, 0.9216, 1.0, 0.9734, 0.9734, 0.9734, 1.0, 1.0, 1.0, 1.0, 1.0, 1.0, 1.0, 1.0, 1.0, 1.0, 1.0, 1.0, 1.0, 1.0, 1.0, 1.0, 1.0, 0.7605, 0.7605, 0.7605, 1.0, 0.7913, 0.7913, 0.7913, 1.0, 0.4851, 0.4851, 0.4851, 1.0, 0.4851, 0.4851, 0.4851, 1.0, 0.4072, 0.4072, 0.4072, 1.0, 0.4072, 0.4072, 0.4072, 1.0, 0.4072, 0.4072, 0.4072, 1.0, 0.4072, 0.4072, 0.4072, 1.0, 0.2582, 0.2582, 0.2582, 1.0, 0.2582, 0.2582, 0.2582, 1.0, 0.2664, 0.2664, 0.2664, 1.0, 0.2664, 0.2664, 0.2664, 1.0, 0.4851, 0.4851, 0.4851, 1.0, 0.4851, 0.4851, 0.4851, 1.0, 1.0, 1.0, 1.0, 1.0, 1.0, 1.0, 1.0, 1.0, 1.0, 1.0, 1.0, 1.0, 1.0, 1.0, 1.0, 1.0, 1.0, 1.0, 1.0, 1.0, 1.0, 1.0, 1.0, 1.0, 1.0, 1.0, 1.0, 1.0, 1.0, 1.0, 1.0, 1.0, 1.0, 1.0, 1.0, 1.0, 1.0, 1.0, 1.0, 1.0, 1.0, 1.0, 1.0, 1.0, 1.0, 1.0, 1.0, 1.0, 0.5583, 0.5583, 0.5583, 1.0, 0.5583, 0.5583, 0.5583, 1.0, 0.5583, 0.5583, 0.5583, 1.0, 0.5841, 0.5841, 0.5841, 1.0, 0.8963, 0.8963, 0.8963, 1.0, 0.8963, 0.8963, 0.8963, 1.0, 0.8879, 0.8879, 0.8879, 1.0, 0.8879, 0.8879, 0.8879, 1.0, 0.4735, 0.4735, 0.4735, 1.0, 0.4735, 0.4735, 0.4735, 1.0, 0.4793, 0.4793, 0.4793, 1.0, 0.4793, 0.4793, 0.4793, 1.0, 0.491, 0.491, 0.491, 1.0, 0.491, 0.491, 0.491, 1.0, 0.491, 0.491, 0.491, 1.0, 0.491, 0.491, 0.491, 1.0, 0.8879, 0.8879, 0.8879, 1.0, 0.8963, 0.8963, 0.8963, 1.0, 0.8714, 0.8714, 0.8714, 1.0, 0.855, 0.855, 0.855, 1.0, 0.8963, 0.8963, 0.8963, 1.0, 0.8963, 0.8963, 0.8963, 1.0, 0.8963, 0.8963, 0.8963, 1.0, 0.8879, 0.8879, 0.8879, 1.0, 0.4179, 0.4179, 0.4179, 1.0, 0.4342, 0.4342, 0.4342, 1.0, 0.4342, 0.4342, 0.4342, 1.0, 0.4233, 0.4233, 0.4233, 1.0, 0.491, 0.491, 0.491, 1.0, 0.491, 0.491, 0.491, 1.0, 0.491, 0.491, 0.491, 1.0, 0.491, 0.491, 0.491, 1.0, 0.4851, 0.4851, 0.4851, 1.0, 0.4793, 0.4793, 0.4793, 1.0, 0.4793, 0.4793, 0.4793, 1.0, 0.4851, 0.4851, 0.4851, 1.0, 0.491, 0.491, 0.491, 1.0, 0.491, 0.491, 0.491, 1.0, 0.491, 0.491, 0.491, 1.0, 0.491, 0.491, 0.491, 1.0, 0.855, 0.855, 0.855, 1.0, 0.8963, 0.8963, 0.8963, 1.0, 0.8963, 0.8963, 0.8963, 1.0, 0.855, 0.855, 0.855, 1.0, 0.491, 0.491, 0.491, 1.0, 0.491, 0.491, 0.491, 1.0, 0.491, 0.491, 0.491, 1.0, 0.491, 0.491, 0.491, 1.0, 0.4793, 0.4793, 0.4793, 1.0, 0.491, 0.491, 0.491, 1.0, 0.491, 0.491, 0.491, 1.0, 0.4793, 0.4793, 0.4793, 1.0, 1.0, 1.0, 1.0, 1.0, 1.0, 1.0, 1.0, 1.0, 1.0, 1.0, 1.0, 1.0, 0.6795, 0.6795, 0.6795, 1.0, 0.6654, 0.6654, 0.6654, 1.0, 0.7231, 0.7231, 0.7231, 1.0, 0.7305, 0.7305, 0.7305, 1.0, 0.3231, 0.3231, 0.3231, 1.0, 0.3278, 0.3278, 0.3278, 1.0, 0.3325, 0.3325, 0.3325, 1.0, 0.3231, 0.3231, 0.3231, 1.0, 0.3663, 0.3663, 0.3663, 1.0, 0.3231, 0.3231, 0.3231, 1.0, 0.3231, 0.3231, 0.3231, 1.0, 0.5647, 0.5647, 0.5647, 1.0, 0.3278, 0.3278, 0.3278, 1.0, 0.3278, 0.3278, 0.3278, 1.0, 0.3278, 0.3278, 0.3278, 1.0, 0.3325, 0.3325, 0.3325, 1.0, 0.402, 0.402, 0.402, 1.0, 0.5395, 0.5395, 0.5395, 1.0, 0.3663, 0.3663, 0.3663, 1.0, 0.3613, 0.3613, 0.3613, 1.0, 0.3278, 0.3278, 0.3278, 1.0, 0.3325, 0.3325, 0.3325, 1.0, 0.3419, 0.3419, 0.3419, 1.0, 0.3419, 0.3419, 0.3419, 1.0, 0.5395, 0.5395, 0.5395, 1.0, 0.402, 0.402, 0.402, 1.0, 0.3278, 0.3278, 0.3278, 1.0, 0.3419, 0.3419, 0.3419, 1.0, 0.3613, 0.3613, 0.3613, 1.0, 0.3663, 0.3663, 0.3663, 1.0, 0.3419, 0.3419, 0.3419, 1.0, 0.3325, 0.3325, 0.3325, 1.0, 0.7835, 0.7835, 0.7835, 1.0, 0.9216, 0.9216, 0.9216, 1.0, 0.9216, 0.9216, 0.9216, 1.0, 0.7835, 0.7835, 0.7835, 1.0, 0.3467, 0.3467, 0.3467, 1.0, 0.3515, 0.3515, 0.3515, 1.0, 0.7605, 0.7605, 0.7605, 1.0, 0.3613, 0.3613, 0.3613, 1.0, 0.3515, 0.3515, 0.3515, 1.0, 0.3467, 0.3467, 0.3467, 1.0, 0.3419, 0.3419, 0.3419, 1.0, 0.3467, 0.3467, 0.3467, 1.0, 0.3613, 0.3613, 0.3613, 1.0, 0.7605, 0.7605, 0.7605, 1.0, 0.3763, 0.3763, 0.3763, 1.0, 0.3663, 0.3663, 0.3663, 1.0, 0.7835, 0.7835, 0.7835, 1.0, 0.9216, 0.9216, 0.9216, 1.0, 0.9216, 0.9216, 0.9216, 1.0, 0.7835, 0.7835, 0.7835, 1.0, 0.3613, 0.3613, 0.3613, 1.0, 0.3663, 0.3663, 0.3663, 1.0, 0.6654, 0.6654, 0.6654, 1.0, 0.3916, 0.3916, 0.3916, 1.0, 0.3663, 0.3663, 0.3663, 1.0, 0.3613, 0.3613, 0.3613, 1.0, 0.3564, 0.3564, 0.3564, 1.0, 0.3663, 0.3663, 0.3663, 1.0, 0.3916, 0.3916, 0.3916, 1.0, 0.6654, 0.6654, 0.6654, 1.0, 0.4233, 0.4233, 0.4233, 1.0, 0.4179, 0.4179, 0.4179, 1.0, 0.7835, 0.7835, 0.7835, 1.0, 0.9216, 0.9216, 0.9216, 1.0, 0.9216, 0.9216, 0.9216, 1.0, 0.7835, 0.7835, 0.7835, 1.0, 1.0, 1.0, 1.0, 1.0, 1.0, 1.0, 1.0, 1.0, 0.7605, 0.7605, 0.7605, 1.0, 0.7913, 0.7913, 0.7913, 1.0, 0.4072, 0.4072, 0.4072, 1.0, 0.3663, 0.3663, 0.3663, 1.0, 0.5647, 0.5647, 0.5647, 1.0, 0.8879, 0.8879, 0.8879, 1.0, 0.8148, 0.8148, 0.8148, 1.0, 0.855, 0.855, 0.855, 1.0, 0.855, 0.855, 0.855, 1.0, 0.8148, 0.8148, 0.8148, 1.0, 0.491, 0.491, 0.491, 1.0, 0.491, 0.491, 0.491, 1.0, 0.491, 0.491, 0.491, 1.0, 0.491, 0.491, 0.491, 1.0, 0.7231, 0.7231, 0.7231, 1.0, 0.7305, 0.7305, 0.7305, 1.0, 0.8963, 0.8963, 0.8963, 1.0, 0.8963, 0.8963, 0.8963, 1.0, 0.7835, 0.7835, 0.7835, 1.0, 0.9216, 0.9216, 0.9216, 1.0, 0.9734, 0.9734, 0.9734, 1.0, 0.7305, 0.7305, 0.7305, 1.0, 0.2582, 0.2582, 0.2582, 1.0, 0.2664, 0.2664, 0.2664, 1.0, 0.2664, 0.2664, 0.2664, 1.0, 0.2582, 0.2582, 0.2582, 1.0, 0.4179, 0.4179, 0.4179, 1.0, 0.4793, 0.4793, 0.4793, 1.0, 0.4793, 0.4793, 0.4793, 1.0, 0.4233, 0.4233, 0.4233, 1.0, 1.0, 1.0, 1.0, 1.0, 1.0, 1.0, 1.0, 1.0, 1.0, 1.0, 1.0, 1.0, 1.0, 1.0, 1.0, 1.0, 0.9216, 0.9216, 0.9216, 1.0, 1.0, 1.0, 1.0, 1.0, 1.0, 1.0, 1.0, 1.0, 0.9734, 0.9734, 0.9734, 1.0, 1.0, 1.0, 1.0, 1.0, 0.7913, 0.7913, 0.7913, 1.0, 0.7605, 0.7605, 0.7605, 1.0, 1.0, 1.0, 1.0, 1.0, 0.4851, 0.4851, 0.4851, 1.0, 0.4072, 0.4072, 0.4072, 1.0, 0.4072, 0.4072, 0.4072, 1.0, 0.4851, 0.4851, 0.4851, 1.0, 0.4072, 0.4072, 0.4072, 1.0, 0.2582, 0.2582, 0.2582, 1.0, 0.2582, 0.2582, 0.2582, 1.0, 0.4072, 0.4072, 0.4072, 1.0, 0.2664, 0.2664, 0.2664, 1.0, 0.4851, 0.4851, 0.4851, 1.0, 0.4851, 0.4851, 0.4851, 1.0, 0.2664, 0.2664, 0.2664, 1.0, 1.0, 1.0, 1.0, 1.0, 1.0, 1.0, 1.0, 1.0, 1.0, 1.0, 1.0, 1.0, 1.0, 1.0, 1.0, 1.0, 1.0, 1.0, 1.0, 1.0, 1.0, 1.0, 1.0, 1.0, 1.0, 1.0, 1.0, 1.0, 1.0, 1.0, 1.0, 1.0, 1.0, 1.0, 1.0, 1.0, 1.0, 1.0, 1.0, 1.0, 1.0, 1.0, 1.0, 1.0, 1.0, 1.0, 1.0, 1.0, 0.5583, 0.5583, 0.5583, 1.0, 0.5841, 0.5841, 0.5841, 1.0, 0.5583, 0.5583, 0.5583, 1.0, 0.5583, 0.5583, 0.5583, 1.0, 0.8963, 0.8963, 0.8963, 1.0, 0.8879, 0.8879, 0.8879, 1.0, 0.8879, 0.8879, 0.8879, 1.0, 0.8963, 0.8963, 0.8963, 1.0, 0.4735, 0.4735, 0.4735, 1.0, 0.4793, 0.4793, 0.4793, 1.0, 0.4793, 0.4793, 0.4793, 1.0, 0.4735, 0.4735, 0.4735, 1.0, 0.491, 0.491, 0.491, 1.0, 0.491, 0.491, 0.491, 1.0, 0.491, 0.491, 0.491, 1.0, 0.491, 0.491, 0.491, 1.0, 0.8879, 0.8879, 0.8879, 1.0, 0.855, 0.855, 0.855, 1.0, 0.8714, 0.8714, 0.8714, 1.0, 0.8963, 0.8963, 0.8963, 1.0, 0.8963, 0.8963, 0.8963, 1.0, 0.8879, 0.8879, 0.8879, 1.0, 0.8963, 0.8963, 0.8963, 1.0, 0.8963, 0.8963, 0.8963, 1.0, 0.4179, 0.4179, 0.4179, 1.0, 0.4233, 0.4233, 0.4233, 1.0, 0.4342, 0.4342, 0.4342, 1.0, 0.4342, 0.4342, 0.4342, 1.0, 0.491, 0.491, 0.491, 1.0, 0.491, 0.491, 0.491, 1.0, 0.491, 0.491, 0.491, 1.0, 0.491, 0.491, 0.491, 1.0, 0.4851, 0.4851, 0.4851, 1.0, 0.4851, 0.4851, 0.4851, 1.0, 0.4793, 0.4793, 0.4793, 1.0, 0.4793, 0.4793, 0.4793, 1.0, 0.491, 0.491, 0.491, 1.0, 0.491, 0.491, 0.491, 1.0, 0.491, 0.491, 0.491, 1.0, 0.491, 0.491, 0.491, 1.0, 0.855, 0.855, 0.855, 1.0, 0.855, 0.855, 0.855, 1.0, 0.8963, 0.8963, 0.8963, 1.0, 0.8963, 0.8963, 0.8963, 1.0, 0.491, 0.491, 0.491, 1.0, 0.491, 0.491, 0.491, 1.0, 0.491, 0.491, 0.491, 1.0, 0.491, 0.491, 0.491, 1.0, 0.4793, 0.4793, 0.4793, 1.0, 0.4793, 0.4793, 0.4793, 1.0, 0.491, 0.491, 0.491, 1.0, 0.491, 0.491, 0.491, 1.0, 1.0, 1.0, 1.0, 1.0, 1.0, 1.0, 1.0, 1.0, 1.0, 1.0, 1.0, 1.0, 0.6795, 0.6795, 0.6795, 1.0, 0.7305, 0.7305, 0.7305, 1.0, 0.7231, 0.7231, 0.7231, 1.0, 0.6654, 0.6654, 0.6654, 1.0, 0.3231, 0.3231, 0.3231, 1.0, 0.3231, 0.3231, 0.3231, 1.0, 0.3325, 0.3325, 0.3325, 1.0, 0.3278, 0.3278, 0.3278, 1.0, 0.3663, 0.3663, 0.3663, 1.0, 0.5647, 0.5647, 0.5647, 1.0, 0.3231, 0.3231, 0.3231, 1.0, 0.3231, 0.3231, 0.3231, 1.0, 0.3278, 0.3278, 0.3278, 1.0, 0.3325, 0.3325, 0.3325, 1.0, 0.3278, 0.3278, 0.3278, 1.0, 0.3278, 0.3278, 0.3278, 1.0, 0.402, 0.402, 0.402, 1.0, 0.3613, 0.3613, 0.3613, 1.0, 0.3663, 0.3663, 0.3663, 1.0, 0.5395, 0.5395, 0.5395, 1.0, 0.3278, 0.3278, 0.3278, 1.0, 0.3419, 0.3419, 0.3419, 1.0, 0.3419, 0.3419, 0.3419, 1.0, 0.3325, 0.3325, 0.3325, 1.0, 0.5395, 0.5395, 0.5395, 1.0, 0.3419, 0.3419, 0.3419, 1.0, 0.3278, 0.3278, 0.3278, 1.0, 0.402, 0.402, 0.402, 1.0, 0.3613, 0.3613, 0.3613, 1.0, 0.3325, 0.3325, 0.3325, 1.0, 0.3419, 0.3419, 0.3419, 1.0, 0.3663, 0.3663, 0.3663, 1.0, 0.7835, 0.7835, 0.7835, 1.0, 0.7835, 0.7835, 0.7835, 1.0, 0.9216, 0.9216, 0.9216, 1.0, 0.9216, 0.9216, 0.9216, 1.0, 0.3467, 0.3467, 0.3467, 1.0, 0.3613, 0.3613, 0.3613, 1.0, 0.7605, 0.7605, 0.7605, 1.0, 0.3515, 0.3515, 0.3515, 1.0, 0.3419, 0.3419, 0.3419, 1.0, 0.3467, 0.3467, 0.3467, 1.0, 0.3763, 0.3763, 0.3763, 1.0, 0.3663, 0.3663, 0.3663, 1.0, 0.3515, 0.3515, 0.3515, 1.0, 0.3467, 0.3467, 0.3467, 1.0, 0.3419, 0.3419, 0.3419, 1.0, 0.3467, 0.3467, 0.3467, 1.0, 0.3613, 0.3613, 0.3613, 1.0, 0.3663, 0.3663, 0.3663, 1.0, 0.3763, 0.3763, 0.3763, 1.0, 0.7605, 0.7605, 0.7605, 1.0, 0.7835, 0.7835, 0.7835, 1.0, 0.7835, 0.7835, 0.7835, 1.0, 0.9216, 0.9216, 0.9216, 1.0, 0.9216, 0.9216, 0.9216, 1.0, 0.3613, 0.3613, 0.3613, 1.0, 0.3916, 0.3916, 0.3916, 1.0, 0.6654, 0.6654, 0.6654, 1.0, 0.3663, 0.3663, 0.3663, 1.0, 0.3564, 0.3564, 0.3564, 1.0, 0.3663, 0.3663, 0.3663, 1.0, 0.4233, 0.4233, 0.4233, 1.0, 0.4179, 0.4179, 0.4179, 1.0, 0.3663, 0.3663, 0.3663, 1.0, 0.3663, 0.3663, 0.3663, 1.0, 0.3564, 0.3564, 0.3564, 1.0, 0.3613, 0.3613, 0.3613, 1.0, 0.3916, 0.3916, 0.3916, 1.0, 0.4179, 0.4179, 0.4179, 1.0, 0.4233, 0.4233, 0.4233, 1.0, 0.6654, 0.6654, 0.6654, 1.0, 0.7835, 0.7835, 0.7835, 1.0, 0.7835, 0.7835, 0.7835, 1.0, 0.9216, 0.9216, 0.9216, 1.0, 0.9216, 0.9216, 0.9216, 1.0, 1.0, 1.0, 1.0, 1.0, 0.7913, 0.7913, 0.7913, 1.0, 0.7605, 0.7605, 0.7605, 1.0, 1.0, 1.0, 1.0, 1.0, 0.4072, 0.4072, 0.4072, 1.0, 0.8879, 0.8879, 0.8879, 1.0, 0.5647, 0.5647, 0.5647, 1.0, 0.3663, 0.3663, 0.3663, 1.0, 0.8148, 0.8148, 0.8148, 1.0, 0.8148, 0.8148, 0.8148, 1.0, 0.855, 0.855, 0.855, 1.0, 0.855, 0.855, 0.855, 1.0, 0.491, 0.491, 0.491, 1.0, 0.491, 0.491, 0.491, 1.0, 0.491, 0.491, 0.491, 1.0, 0.491, 0.491, 0.491, 1.0, 0.5776, 0.5776, 0.5776, 1.0, 0.5647, 0.5647, 0.5647, 1.0, 0.5647, 0.5647, 0.5647, 1.0, 0.5711, 0.5711, 0.5711, 1.0, 1.0, 1.0, 1.0, 1.0, 0.7084, 0.7084, 0.7084, 1.0, 0.7084, 0.7084, 0.7084, 1.0, 1.0, 1.0, 1.0, 1.0, 0.5647, 0.5647, 0.5647, 1.0, 0.5776, 0.5776, 0.5776, 1.0, 0.5711, 0.5711, 0.5711, 1.0, 0.5647, 0.5647, 0.5647, 1.0, 0.5583, 0.5583, 0.5583, 1.0, 0.5583, 0.5583, 0.5583, 1.0, 0.9047, 0.9047, 0.9047, 1.0, 0.8714, 0.8714, 0.8714, 1.0, 0.5647, 0.5647, 0.5647, 1.0, 0.5583, 0.5583, 0.5583, 1.0, 0.8714, 0.8714, 0.8714, 1.0, 0.9647, 0.9647, 0.9647, 1.0, 0.5583, 0.5583, 0.5583, 1.0, 0.5647, 0.5647, 0.5647, 1.0, 0.5647, 0.5647, 0.5647, 1.0, 0.5583, 0.5583, 0.5583, 1.0, 1.0, 1.0, 1.0, 1.0, 0.7913, 0.7913, 0.7913, 1.0, 0.7084, 0.7084, 0.7084, 1.0, 1.0, 1.0, 1.0, 1.0, 0.5583, 0.5583, 0.5583, 1.0, 0.5583, 0.5583, 0.5583, 1.0, 0.5583, 0.5583, 0.5583, 1.0, 0.5583, 0.5583, 0.5583, 1.0, 1.0, 1.0, 1.0, 1.0, 0.9131, 0.9131, 0.9131, 1.0, 0.7758, 0.7758, 0.7758, 1.0, 1.0, 1.0, 1.0, 1.0, 1.0, 1.0, 1.0, 1.0, 1.0, 1.0, 1.0, 1.0, 1.0, 1.0, 1.0, 1.0, 1.0, 1.0, 1.0, 1.0, 0.4452, 0.4452, 0.4452, 1.0, 0.4342, 0.4342, 0.4342, 1.0, 0.4233, 0.4233, 0.4233, 1.0, 0.4678, 0.4678, 0.4678, 1.0, 1.0, 1.0, 1.0, 1.0, 1.0, 1.0, 1.0, 1.0, 1.0, 1.0, 1.0, 1.0, 1.0, 1.0, 1.0, 1.0, 0.4678, 0.4678, 0.4678, 1.0, 0.4233, 0.4233, 0.4233, 1.0, 0.4342, 0.4342, 0.4342, 1.0, 0.5583, 0.5583, 0.5583, 1.0, 0.7454, 0.7454, 0.7454, 1.0, 0.8308, 0.8308, 0.8308, 1.0, 0.8308, 0.8308, 0.8308, 1.0, 0.7454, 0.7454, 0.7454, 1.0, 0.8963, 0.8963, 0.8963, 1.0, 0.9387, 0.9387, 0.9387, 1.0, 0.9301, 0.9301, 0.9301, 1.0, 0.8879, 0.8879, 0.8879, 1.0, 0.5583, 0.5583, 0.5583, 1.0, 0.4342, 0.4342, 0.4342, 1.0, 0.4125, 0.4125, 0.4125, 1.0, 0.7913, 0.7913, 0.7913, 1.0, 1.0, 1.0, 1.0, 1.0, 0.7454, 0.7454, 0.7454, 1.0, 0.7758, 0.7758, 0.7758, 1.0, 0.9911, 0.9911, 0.9911, 1.0, 0.7913, 0.7913, 0.7913, 1.0, 0.4125, 0.4125, 0.4125, 1.0, 0.4233, 0.4233, 0.4233, 1.0, 0.7991, 0.7991, 0.7991, 1.0, 0.8879, 0.8879, 0.8879, 1.0, 0.6939, 0.6939, 0.6939, 1.0, 0.9131, 0.9131, 0.9131, 1.0, 0.8879, 0.8879, 0.8879, 1.0, 0.7991, 0.7991, 0.7991, 1.0, 0.4233, 0.4233, 0.4233, 1.0, 0.6795, 0.6795, 0.6795, 1.0, 0.7379, 0.7379, 0.7379, 1.0, 1.0, 1.0, 1.0, 1.0, 0.7084, 0.7084, 0.7084, 1.0, 0.7379, 0.7379, 0.7379, 1.0, 0.9911, 0.9911, 0.9911, 1.0, 1.0, 1.0, 1.0, 1.0, 1.0, 1.0, 1.0, 1.0, 1.0, 1.0, 1.0, 1.0, 1.0, 1.0, 1.0, 1.0, 0.7379, 0.7379, 0.7379, 1.0, 0.6795, 0.6795, 0.6795, 1.0, 0.6105, 0.6105, 0.6105, 1.0, 0.6376, 0.6376, 0.6376, 1.0, 1.0, 1.0, 1.0, 1.0, 1.0, 1.0, 1.0, 1.0, 1.0, 1.0, 1.0, 1.0, 1.0, 1.0, 1.0, 1.0, 1.0, 1.0, 1.0, 1.0, 1.0, 1.0, 1.0, 1.0, 1.0, 1.0, 1.0, 1.0, 1.0, 1.0, 1.0, 1.0, 0.8388, 0.8388, 0.8388, 1.0, 1.0, 1.0, 1.0, 1.0, 0.807, 0.807, 0.807, 1.0, 0.7454, 0.7454, 0.7454, 1.0, 0.6376, 0.6376, 0.6376, 1.0, 0.6105, 0.6105, 0.6105, 1.0, 0.5029, 0.5029, 0.5029, 1.0, 0.5089, 0.5089, 0.5089, 1.0, 0.6724, 0.6724, 0.6724, 1.0, 0.6795, 0.6795, 0.6795, 1.0, 1.0, 1.0, 1.0, 1.0, 1.0, 1.0, 1.0, 1.0, 0.6514, 0.6514, 0.6514, 1.0, 0.807, 0.807, 0.807, 1.0, 1.0, 1.0, 1.0, 1.0, 0.9734, 0.9734, 0.9734, 1.0, 0.5089, 0.5089, 0.5089, 1.0, 0.5029, 0.5029, 0.5029, 1.0, 0.4342, 0.4342, 0.4342, 1.0, 0.4452, 0.4452, 0.4452, 1.0, 1.0, 1.0, 1.0, 1.0, 1.0, 1.0, 1.0, 1.0, 1.0, 1.0, 1.0, 1.0, 1.0, 1.0, 1.0, 1.0, 1.0, 1.0, 1.0, 1.0, 1.0, 1.0, 1.0, 1.0, 1.0, 1.0, 1.0, 1.0, 1.0, 1.0, 1.0, 1.0, 1.0, 1.0, 1.0, 1.0, 1.0, 1.0, 1.0, 1.0, 1.0, 1.0, 1.0, 1.0, 1.0, 1.0, 1.0, 1.0, 0.7454, 0.7454, 0.7454, 1.0, 1.0, 1.0, 1.0, 1.0, 0.9911, 0.9911, 0.9911, 1.0, 0.7379, 0.7379, 0.7379, 1.0, 0.8963, 0.8963, 0.8963, 1.0, 0.8879, 0.8879, 0.8879, 1.0, 0.8308, 0.8308, 0.8308, 1.0, 0.8308, 0.8308, 0.8308, 1.0, 0.6514, 0.6514, 0.6514, 1.0, 0.9734, 0.9734, 0.9734, 1.0, 1.0, 1.0, 1.0, 1.0, 0.6795, 0.6795, 0.6795, 1.0, 0.9387, 0.9387, 0.9387, 1.0, 0.8879, 0.8879, 0.8879, 1.0, 0.8879, 0.8879, 0.8879, 1.0, 0.9473, 0.9473, 0.9473, 1.0, 1.0, 1.0, 1.0, 1.0, 1.0, 1.0, 1.0, 1.0, 1.0, 1.0, 1.0, 1.0, 1.0, 1.0, 1.0, 1.0, 0.7084, 0.7084, 0.7084, 1.0, 1.0, 1.0, 1.0, 1.0, 1.0, 1.0, 1.0, 1.0, 0.7758, 0.7758, 0.7758, 1.0, 0.9387, 0.9387, 0.9387, 1.0, 0.9473, 0.9473, 0.9473, 1.0, 0.9301, 0.9301, 0.9301, 1.0, 0.9387, 0.9387, 0.9387, 1.0, 0.6724, 0.6724, 0.6724, 1.0, 1.0, 1.0, 1.0, 1.0, 1.0, 1.0, 1.0, 1.0, 0.7084, 0.7084, 0.7084, 1.0, 0.6939, 0.6939, 0.6939, 1.0, 0.7084, 0.7084, 0.7084, 1.0, 1.0, 1.0, 1.0, 1.0, 0.9131, 0.9131, 0.9131, 1.0, 0.5776, 0.5776, 0.5776, 1.0, 0.5711, 0.5711, 0.5711, 1.0, 0.5647, 0.5647, 0.5647, 1.0, 0.5647, 0.5647, 0.5647, 1.0, 1.0, 1.0, 1.0, 1.0, 1.0, 1.0, 1.0, 1.0, 0.7084, 0.7084, 0.7084, 1.0, 0.7084, 0.7084, 0.7084, 1.0, 0.5647, 0.5647, 0.5647, 1.0, 0.5647, 0.5647, 0.5647, 1.0, 0.5711, 0.5711, 0.5711, 1.0, 0.5776, 0.5776, 0.5776, 1.0, 0.5583, 0.5583, 0.5583, 1.0, 0.8714, 0.8714, 0.8714, 1.0, 0.9047, 0.9047, 0.9047, 1.0, 0.5583, 0.5583, 0.5583, 1.0, 0.5647, 0.5647, 0.5647, 1.0, 0.9647, 0.9647, 0.9647, 1.0, 0.8714, 0.8714, 0.8714, 1.0, 0.5583, 0.5583, 0.5583, 1.0, 0.5583, 0.5583, 0.5583, 1.0, 0.5583, 0.5583, 0.5583, 1.0, 0.5647, 0.5647, 0.5647, 1.0, 0.5647, 0.5647, 0.5647, 1.0, 1.0, 1.0, 1.0, 1.0, 1.0, 1.0, 1.0, 1.0, 0.7084, 0.7084, 0.7084, 1.0, 0.7913, 0.7913, 0.7913, 1.0, 0.5583, 0.5583, 0.5583, 1.0, 0.5583, 0.5583, 0.5583, 1.0, 0.5583, 0.5583, 0.5583, 1.0, 0.5583, 0.5583, 0.5583, 1.0, 1.0, 1.0, 1.0, 1.0, 1.0, 1.0, 1.0, 1.0, 0.7758, 0.7758, 0.7758, 1.0, 0.9131, 0.9131, 0.9131, 1.0, 1.0, 1.0, 1.0, 1.0, 1.0, 1.0, 1.0, 1.0, 1.0, 1.0, 1.0, 1.0, 1.0, 1.0, 1.0, 1.0, 0.4452, 0.4452, 0.4452, 1.0, 0.4678, 0.4678, 0.4678, 1.0, 0.4233, 0.4233, 0.4233, 1.0, 0.4342, 0.4342, 0.4342, 1.0, 1.0, 1.0, 1.0, 1.0, 1.0, 1.0, 1.0, 1.0, 1.0, 1.0, 1.0, 1.0, 1.0, 1.0, 1.0, 1.0, 0.4678, 0.4678, 0.4678, 1.0, 0.5583, 0.5583, 0.5583, 1.0, 0.4342, 0.4342, 0.4342, 1.0, 0.4233, 0.4233, 0.4233, 1.0, 0.7454, 0.7454, 0.7454, 1.0, 0.7454, 0.7454, 0.7454, 1.0, 0.8308, 0.8308, 0.8308, 1.0, 0.8308, 0.8308, 0.8308, 1.0, 0.8963, 0.8963, 0.8963, 1.0, 0.8879, 0.8879, 0.8879, 1.0, 0.9301, 0.9301, 0.9301, 1.0, 0.9387, 0.9387, 0.9387, 1.0, 0.5583, 0.5583, 0.5583, 1.0, 0.7913, 0.7913, 0.7913, 1.0, 0.4125, 0.4125, 0.4125, 1.0, 0.4342, 0.4342, 0.4342, 1.0, 1.0, 1.0, 1.0, 1.0, 0.9911, 0.9911, 0.9911, 1.0, 0.7758, 0.7758, 0.7758, 1.0, 0.7454, 0.7454, 0.7454, 1.0, 0.7913, 0.7913, 0.7913, 1.0, 0.7991, 0.7991, 0.7991, 1.0, 0.4233, 0.4233, 0.4233, 1.0, 0.4125, 0.4125, 0.4125, 1.0, 0.8879, 0.8879, 0.8879, 1.0, 0.8879, 0.8879, 0.8879, 1.0, 0.9131, 0.9131, 0.9131, 1.0, 0.6939, 0.6939, 0.6939, 1.0, 0.7991, 0.7991, 0.7991, 1.0, 0.7379, 0.7379, 0.7379, 1.0, 0.6795, 0.6795, 0.6795, 1.0, 0.4233, 0.4233, 0.4233, 1.0, 1.0, 1.0, 1.0, 1.0, 0.9911, 0.9911, 0.9911, 1.0, 0.7379, 0.7379, 0.7379, 1.0, 0.7084, 0.7084, 0.7084, 1.0, 1.0, 1.0, 1.0, 1.0, 1.0, 1.0, 1.0, 1.0, 1.0, 1.0, 1.0, 1.0, 1.0, 1.0, 1.0, 1.0, 0.7379, 0.7379, 0.7379, 1.0, 0.6376, 0.6376, 0.6376, 1.0, 0.6105, 0.6105, 0.6105, 1.0, 0.6795, 0.6795, 0.6795, 1.0, 1.0, 1.0, 1.0, 1.0, 1.0, 1.0, 1.0, 1.0, 1.0, 1.0, 1.0, 1.0, 1.0, 1.0, 1.0, 1.0, 1.0, 1.0, 1.0, 1.0, 1.0, 1.0, 1.0, 1.0, 1.0, 1.0, 1.0, 1.0, 1.0, 1.0, 1.0, 1.0, 0.8388, 0.8388, 0.8388, 1.0, 0.7454, 0.7454, 0.7454, 1.0, 0.807, 0.807, 0.807, 1.0, 1.0, 1.0, 1.0, 1.0, 0.6376, 0.6376, 0.6376, 1.0, 0.5089, 0.5089, 0.5089, 1.0, 0.5029, 0.5029, 0.5029, 1.0, 0.6105, 0.6105, 0.6105, 1.0, 0.6724, 0.6724, 0.6724, 1.0, 1.0, 1.0, 1.0, 1.0, 1.0, 1.0, 1.0, 1.0, 0.6795, 0.6795, 0.6795, 1.0, 0.6514, 0.6514, 0.6514, 1.0, 0.9734, 0.9734, 0.9734, 1.0, 1.0, 1.0, 1.0, 1.0, 0.807, 0.807, 0.807, 1.0, 0.5089, 0.5089, 0.5089, 1.0, 0.4452, 0.4452, 0.4452, 1.0, 0.4342, 0.4342, 0.4342, 1.0, 0.5029, 0.5029, 0.5029, 1.0, 1.0, 1.0, 1.0, 1.0, 1.0, 1.0, 1.0, 1.0, 1.0, 1.0, 1.0, 1.0, 1.0, 1.0, 1.0, 1.0, 1.0, 1.0, 1.0, 1.0, 1.0, 1.0, 1.0, 1.0, 1.0, 1.0, 1.0, 1.0, 1.0, 1.0, 1.0, 1.0, 1.0, 1.0, 1.0, 1.0, 1.0, 1.0, 1.0, 1.0, 1.0, 1.0, 1.0, 1.0, 1.0, 1.0, 1.0, 1.0, 0.7454, 0.7454, 0.7454, 1.0, 0.7379, 0.7379, 0.7379, 1.0, 0.9911, 0.9911, 0.9911, 1.0, 1.0, 1.0, 1.0, 1.0, 0.8963, 0.8963, 0.8963, 1.0, 0.8308, 0.8308, 0.8308, 1.0, 0.8308, 0.8308, 0.8308, 1.0, 0.8879, 0.8879, 0.8879, 1.0, 0.6514, 0.6514, 0.6514, 1.0, 0.6795, 0.6795, 0.6795, 1.0, 1.0, 1.0, 1.0, 1.0, 0.9734, 0.9734, 0.9734, 1.0, 0.9387, 0.9387, 0.9387, 1.0, 0.9473, 0.9473, 0.9473, 1.0, 0.8879, 0.8879, 0.8879, 1.0, 0.8879, 0.8879, 0.8879, 1.0, 1.0, 1.0, 1.0, 1.0, 1.0, 1.0, 1.0, 1.0, 1.0, 1.0, 1.0, 1.0, 1.0, 1.0, 1.0, 1.0, 0.7084, 0.7084, 0.7084, 1.0, 0.7758, 0.7758, 0.7758, 1.0, 1.0, 1.0, 1.0, 1.0, 1.0, 1.0, 1.0, 1.0, 0.9387, 0.9387, 0.9387, 1.0, 0.9387, 0.9387, 0.9387, 1.0, 0.9301, 0.9301, 0.9301, 1.0, 0.9473, 0.9473, 0.9473, 1.0, 0.6724, 0.6724, 0.6724, 1.0, 0.7084, 0.7084, 0.7084, 1.0, 1.0, 1.0, 1.0, 1.0, 1.0, 1.0, 1.0, 1.0, 0.6939, 0.6939, 0.6939, 1.0, 0.9131, 0.9131, 0.9131, 1.0, 1.0, 1.0, 1.0, 1.0, 0.7084, 0.7084, 0.7084, 1.0])
me_cube.materials.append(mat_vertexwood)
me_cube.materials.append(mat_glass)
me_cube.use_remesh_fix_poles = True
me_cube.use_remesh_preserve_attributes = False
me_cube.use_mirror_vertex_groups = False
me_cube.use_paint_bone_selection = False
me_cube.use_paint_mask = True
me_cube.update()

# ---- objects
ob_frame = bpy.data.objects.new('frame', me_cube_002)
ob_door = bpy.data.objects.new('door', me_cube)

# ---- transforms, parenting, visibility, modifiers, constraints
ob_frame.location = (0.0, 0.0, 0.0)
ob_frame.scale = (1.0, 1.0, 1.05)
ob_frame.lineart.crease_threshold = 0.0
_m = ob_frame.modifiers.new('Mirror', 'MIRROR')
_m.use_axis = (True, True, False)
_m.use_clip = True
_m = ob_frame.modifiers.new('Auto Smooth', 'NODES')
_m.node_group = ng_auto_smooth
_gi = [s.identifier for s in ng_auto_smooth.interface.items_tree if s.item_type == 'SOCKET' and s.in_out == 'INPUT']
_m[_gi[1]] = 0.5236  # Angle
ob_door.location = (0.4572, 0.0, 0.0)
ob_door.scale = (1.0, 1.0, 1.05)
ob_door.lineart.crease_threshold = 0.0
_m = ob_door.modifiers.new('Auto Smooth', 'NODES')
_m.node_group = ng_auto_smooth
_gi = [s.identifier for s in ng_auto_smooth.interface.items_tree if s.item_type == 'SOCKET' and s.in_out == 'INPUT']
_m[_gi[1]] = 1.047  # Angle

# ---- collection membership
col_collection_1.objects.link(ob_frame)
col_collection_1.objects.link(ob_door)

# ---- scene / render settings (as saved in the file)
scene.frame_start = 1; scene.frame_end = 250; scene.frame_set(1)
scene.render.engine = 'BLENDER_EEVEE_NEXT'
scene.render.resolution_percentage = 50
scene.render.dither_intensity = 0.0
scene.cycles.use_denoising = False
scene.cycles.samples = 128
scene.cycles.sampling_pattern = 'TABULATED_SOBOL'
scene.cycles.use_adaptive_sampling = False
scene.cycles.use_light_tree = False
scene.cycles.blur_glossy = 0.0
scene.cycles.sample_clamp_indirect = 0.0
scene.view_settings.view_transform = 'Standard'
bpy.context.view_layer.update()

# ---- added for rendering (the .blend has no active camera and no usable light): camera, sun
cam_auto = bpy.data.cameras.new('AutoCamera')
cam_auto.lens = 50.0
cam_auto.sensor_width = 36.0
cam_auto.clip_end = 1000.0
ob_auto_camera = bpy.data.objects.new('AutoCamera', cam_auto)
scene.collection.objects.link(ob_auto_camera)
ob_auto_camera.location = (2.17225, -2.6067, 2.67305)
ob_auto_camera.rotation_euler = (1.09748, -7.21219e-08, 0.694738)
scene.camera = ob_auto_camera
light_auto_sun = bpy.data.lights.new('AutoSun', 'SUN')
light_auto_sun.energy = 3.0
light_auto_sun.angle = 0.0523599
ob_auto_sun = bpy.data.objects.new('AutoSun', light_auto_sun)
scene.collection.objects.link(ob_auto_sun)
ob_auto_sun.rotation_euler = (0.872665, 0.174533, 0.523599)
bpy.context.view_layer.update()
